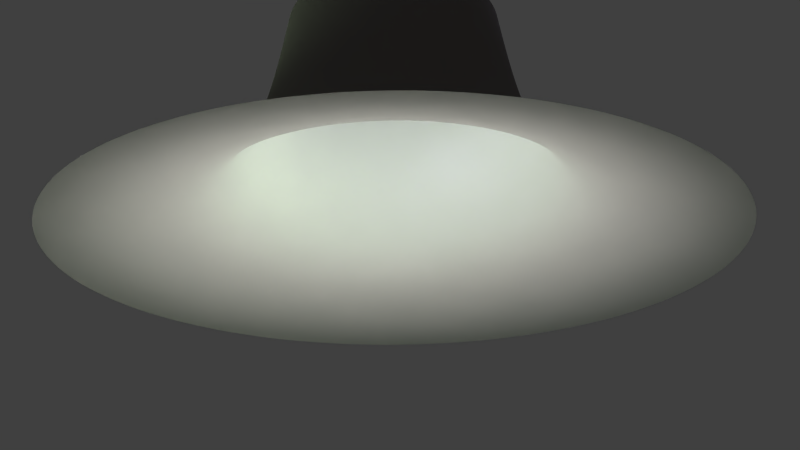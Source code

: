 # Source: vortex.blend  (saved by Blender 2.61.0; exported with 4.5.12 LTS)
import bpy
from mathutils import Matrix  # noqa: F401  (used for matrix-valued properties, if any)

bpy.ops.wm.read_factory_settings(use_empty=True)
scene = bpy.context.scene
scene.name = 'Scene'

# ---- collections
col_collection_1 = bpy.data.collections.new('Collection 1'); scene.collection.children.link(col_collection_1)

# ---- materials (node trees are filled in below, after node groups)
mat_material_001 = bpy.data.materials.new('Material.001')
mat_material_001.alpha_threshold = 0.0
mat_material_001.use_transparent_shadow = False
mat_material_001.diffuse_color = (0.9699, 0.9699, 0.9699, 1.0)
mat_material_001.roughness = 0.5
mat_material_001.specular_intensity = 0.0
mat_material_001.line_color = (0.0, 0.0, 0.0, 0.03333)
mat_material = bpy.data.materials.new('Material')
mat_material.alpha_threshold = 0.0
mat_material.use_transparent_shadow = False
mat_material.diffuse_color = (0.199, 0.1833, 0.1728, 1.0)
mat_material.specular_color = (0.225, 0.3424, 0.2158)
mat_material.roughness = 0.5
mat_material.specular_intensity = 0.1742
mat_material.line_color = (0.0, 0.0, 0.0, 1.0)

# ---- material node trees

# ---- world
world_world = bpy.data.worlds.new('World'); scene.world = world_world
world_world.color = (0.05088, 0.05088, 0.05088)
world_world.use_sun_shadow = False
world_world.sun_shadow_jitter_overblur = 0.0
world_world.cycles.sampling_method = 'MANUAL'
world_world.cycles.sample_map_resolution = 256

# ---- cameras
cam_camera = bpy.data.cameras.new('Camera')
cam_camera.clip_end = 100.0
cam_camera.lens = 35.0
cam_camera.sensor_width = 32.0
cam_camera.sensor_height = 18.0
cam_camera.ortho_scale = 7.314
cam_camera.dof.focus_distance = 0.0
cam_camera.dof.aperture_fstop = 128.0

# ---- lights
light_spot = bpy.data.lights.new('Spot', 'SPOT')
light_spot.transmission_factor = 0.0
light_spot.cutoff_distance = 3.64
light_spot.energy = 796.0
light_spot.shadow_buffer_clip_start = 1.38
light_spot.shadow_soft_size = 1.0
light_spot.shadow_maximum_resolution = 0.006
light_spot.use_absolute_resolution = True
light_spot.spot_blend = 0.6
light_spot.spot_size = 0.7229
light_spot.cycles.use_multiple_importance_sampling = False
light_lamp_001 = bpy.data.lights.new('Lamp.001', 'POINT')
light_lamp_001.color = (0.2889, 0.3003, 0.448)
light_lamp_001.transmission_factor = 0.0
light_lamp_001.cutoff_distance = 30.0
light_lamp_001.use_shadow = False
light_lamp_001.energy = 153.0
light_lamp_001.shadow_buffer_clip_start = 1.001
light_lamp_001.shadow_soft_size = 1.0
light_lamp_001.shadow_maximum_resolution = 0.006
light_lamp_001.use_absolute_resolution = True
light_lamp_001.cycles.use_multiple_importance_sampling = False
light_lamp = bpy.data.lights.new('Lamp', 'POINT')
light_lamp.color = (0.3232, 0.448, 0.2912)
light_lamp.transmission_factor = 0.0
light_lamp.cutoff_distance = 30.0
light_lamp.use_shadow = False
light_lamp.energy = 230.0
light_lamp.shadow_buffer_clip_start = 1.001
light_lamp.shadow_soft_size = 1.0
light_lamp.shadow_maximum_resolution = 0.006
light_lamp.use_absolute_resolution = True
light_lamp.cycles.use_multiple_importance_sampling = False

# ---- meshes
me_sphere = bpy.data.meshes.new('Sphere')
me_sphere.from_pydata([(0.07456, 0.01483, -0.3822), (0.1463, 0.02909, -0.36), (0.2123, 0.04224, -0.324), (0.2702, 0.05376, -0.2755), (0.3178, 0.06321, -0.2165), (0.3531, 0.07024, -0.1491), (0.3748, 0.07456, -0.07602), (0.3822, 0.07602, 4.66e-09), (0.3748, 0.07456, 0.07602), (0.3531, 0.07024, 0.1491), (0.3178, 0.06321, 0.2165), (0.2702, 0.05376, 0.2755), (0.2123, 0.04224, 0.324), (0.1463, 0.02909, 0.36), (0.07456, 0.01483, 0.3822), (0.07024, 0.02909, 0.3822), (0.1378, 0.05707, 0.36), (0.2, 0.08285, 0.324), (0.2546, 0.1054, 0.2755), (0.2993, 0.124, 0.2165), (0.3326, 0.1378, 0.1491), (0.3531, 0.1463, 0.07602), (0.36, 0.1491, 4.66e-09), (0.3531, 0.1463, -0.07602), (0.3326, 0.1378, -0.1491), (0.2993, 0.124, -0.2165), (0.2546, 0.1054, -0.2755), (0.2, 0.08285, -0.324), (0.1378, 0.05707, -0.36), (0.07024, 0.02909, -0.3822), (0.06321, 0.04224, -0.3822), (0.124, 0.08285, -0.36), (0.18, 0.1203, -0.324), (0.2291, 0.1531, -0.2755), (0.2694, 0.18, -0.2165), (0.2993, 0.2, -0.1491), (0.3178, 0.2123, -0.07602), (0.324, 0.2165, 4.66e-09), (0.3178, 0.2123, 0.07602), (0.2993, 0.2, 0.1491), (0.2694, 0.18, 0.2165), (0.2291, 0.1531, 0.2755), (0.18, 0.1203, 0.324), (0.124, 0.08285, 0.36), (0.06321, 0.04224, 0.3822), (0.05376, 0.05376, 0.3822), (0.1054, 0.1054, 0.36), (0.1531, 0.1531, 0.324), (0.1948, 0.1948, 0.2755), (0.2291, 0.2291, 0.2165), (0.2546, 0.2546, 0.1491), (0.2702, 0.2702, 0.07602), (0.2755, 0.2755, 4.66e-09), (0.2702, 0.2702, -0.07602), (0.2546, 0.2546, -0.1491), (0.2291, 0.2291, -0.2165), (0.1948, 0.1948, -0.2755), (0.1531, 0.1531, -0.324), (0.1054, 0.1054, -0.36), (0.05376, 0.05376, -0.3822), (0.04224, 0.06321, -0.3822), (0.08285, 0.124, -0.36), (0.1203, 0.18, -0.324), (0.1531, 0.2291, -0.2755), (0.18, 0.2694, -0.2165), (0.2, 0.2993, -0.1491), (0.2123, 0.3178, -0.07602), (0.2165, 0.324, 4.66e-09), (0.2123, 0.3178, 0.07602), (0.2, 0.2993, 0.1491), (0.18, 0.2694, 0.2165), (0.1531, 0.2291, 0.2755), (0.1203, 0.18, 0.324), (0.08285, 0.124, 0.36), (0.04224, 0.06321, 0.3822), (0.02909, 0.07024, 0.3822), (0.05707, 0.1378, 0.36), (0.08285, 0.2, 0.324), (0.1054, 0.2546, 0.2755), (0.124, 0.2993, 0.2165), (0.1378, 0.3326, 0.1491), (0.1463, 0.3531, 0.07602), (0.1491, 0.36, 4.66e-09), (0.1463, 0.3531, -0.07602), (0.1378, 0.3326, -0.1491), (0.124, 0.2993, -0.2165), (0.1054, 0.2546, -0.2755), (0.08285, 0.2, -0.324), (0.05707, 0.1378, -0.36), (0.02909, 0.07024, -0.3822), (-5.289e-08, -8.598e-08, -0.3897), (0.01483, 0.07456, -0.3822), (0.02909, 0.1463, -0.36), (0.04224, 0.2123, -0.324), (0.05376, 0.2702, -0.2755), (0.06321, 0.3178, -0.2165), (0.07024, 0.3531, -0.1491), (0.07456, 0.3748, -0.07602), (0.07602, 0.3822, 4.66e-09), (0.07456, 0.3748, 0.07602), (0.07024, 0.3531, 0.1491), (0.06321, 0.3178, 0.2165), (0.05376, 0.2702, 0.2755), (0.04224, 0.2123, 0.324), (0.02909, 0.1463, 0.36), (0.01483, 0.07456, 0.3822), (-8.657e-09, 0.07602, 0.3822), (-1.301e-08, 0.1491, 0.36), (-2.463e-08, 0.2165, 0.324), (1.505e-09, 0.2755, 0.2755), (-3.914e-08, 0.324, 0.2165), (1.312e-08, 0.36, 0.1491), (-3.914e-08, 0.3822, 0.07602), (-6.817e-08, 0.3897, 4.66e-09), (-3.914e-08, 0.3822, -0.07602), (-3.334e-08, 0.36, -0.1491), (-3.914e-08, 0.324, -0.2165), (1.505e-09, 0.2755, -0.2755), (-1.011e-08, 0.2165, -0.324), (-7.205e-09, 0.1491, -0.36), (-8.657e-09, 0.07602, -0.3822), (-0.01483, 0.07456, -0.3822), (-0.02909, 0.1463, -0.36), (-0.04224, 0.2123, -0.324), (-0.05376, 0.2702, -0.2755), (-0.06321, 0.3178, -0.2165), (-0.07024, 0.3531, -0.1491), (-0.07456, 0.3748, -0.07602), (-0.07602, 0.3822, 4.66e-09), (-0.07456, 0.3748, 0.07602), (-0.07024, 0.3531, 0.1491), (-0.06321, 0.3178, 0.2165), (-0.05376, 0.2702, 0.2755), (-0.04224, 0.2123, 0.324), (-0.02909, 0.1463, 0.36), (-0.01483, 0.07456, 0.3822), (-0.02909, 0.07024, 0.3822), (-0.05707, 0.1378, 0.36), (-0.08285, 0.2, 0.324), (-0.1054, 0.2546, 0.2755), (-0.124, 0.2993, 0.2165), (-0.1378, 0.3326, 0.1491), (-0.1463, 0.3531, 0.07602), (-0.1491, 0.36, 4.66e-09), (-0.1463, 0.3531, -0.07602), (-0.1378, 0.3326, -0.1491), (-0.124, 0.2993, -0.2165), (-0.1054, 0.2546, -0.2755), (-0.08285, 0.2, -0.324), (-0.05707, 0.1378, -0.36), (-0.02909, 0.07024, -0.3822), (-0.04224, 0.06321, -0.3822), (-0.08285, 0.124, -0.36), (-0.1203, 0.18, -0.324), (-0.1531, 0.2291, -0.2755), (-0.18, 0.2694, -0.2165), (-0.2, 0.2993, -0.1491), (-0.2123, 0.3178, -0.07602), (-0.2165, 0.324, 4.66e-09), (-0.2123, 0.3178, 0.07602), (-0.2, 0.2993, 0.1491), (-0.18, 0.2694, 0.2165), (-0.1531, 0.2291, 0.2755), (-0.1203, 0.18, 0.324), (-0.08285, 0.124, 0.36), (-0.04224, 0.06321, 0.3822), (-0.05376, 0.05376, 0.3822), (-0.1054, 0.1054, 0.36), (-0.1531, 0.1531, 0.324), (-0.1948, 0.1948, 0.2755), (-0.2291, 0.2291, 0.2165), (-0.2546, 0.2546, 0.1491), (-0.2702, 0.2702, 0.07602), (-0.2755, 0.2755, 4.66e-09), (-0.2702, 0.2702, -0.07602), (-0.2546, 0.2546, -0.1491), (-0.2291, 0.2291, -0.2165), (-0.1948, 0.1948, -0.2755), (-0.1531, 0.1531, -0.324), (-0.1054, 0.1054, -0.36), (-0.05376, 0.05376, -0.3822), (-0.06321, 0.04224, -0.3822), (-0.124, 0.08285, -0.36), (-0.18, 0.1203, -0.324), (-0.2291, 0.1531, -0.2755), (-0.2694, 0.18, -0.2165), (-0.2993, 0.2, -0.1491), (-0.3178, 0.2123, -0.07602), (-0.324, 0.2165, 4.66e-09), (-0.3178, 0.2123, 0.07602), (-0.2993, 0.2, 0.1491), (-0.2694, 0.18, 0.2165), (-0.2291, 0.1531, 0.2755), (-0.18, 0.1203, 0.324), (-0.124, 0.08285, 0.36), (-0.06321, 0.04224, 0.3822), (-0.07024, 0.02909, 0.3822), (-0.1378, 0.05707, 0.36), (-0.2, 0.08285, 0.324), (-0.2546, 0.1054, 0.2755), (-0.2993, 0.124, 0.2165), (-0.3326, 0.1378, 0.1491), (-0.3531, 0.1463, 0.07602), (-0.36, 0.1491, 4.66e-09), (-0.3531, 0.1463, -0.07602), (-0.3326, 0.1378, -0.1491), (-0.2993, 0.124, -0.2165), (-0.2546, 0.1054, -0.2755), (-0.2, 0.08285, -0.324), (-0.1378, 0.05707, -0.36), (-0.07024, 0.02909, -0.3822), (-0.07456, 0.01483, -0.3822), (-0.1463, 0.02909, -0.36), (-0.2123, 0.04224, -0.324), (-0.2702, 0.05376, -0.2755), (-0.3178, 0.06321, -0.2165), (-0.3531, 0.07024, -0.1491), (-0.3748, 0.07456, -0.07602), (-0.3822, 0.07602, 4.66e-09), (-0.3748, 0.07456, 0.07602), (-0.3531, 0.07024, 0.1491), (-0.3178, 0.06321, 0.2165), (-0.2702, 0.05376, 0.2755), (-0.2123, 0.04224, 0.324), (-0.1463, 0.02909, 0.36), (-0.07456, 0.01483, 0.3822), (-0.07602, 2.843e-08, 0.3822), (-0.1491, 1.101e-08, 0.36), (-0.2165, -6.412e-09, 0.324), (-0.2755, 2.552e-08, 0.2755), (-0.324, -9.315e-09, 0.2165), (-0.36, 4.294e-08, 0.1491), (-0.3822, -2.093e-08, 0.07602), (-0.3897, -9.641e-08, 4.66e-09), (-0.3822, -2.093e-08, -0.07602), (-0.36, 1.391e-08, -0.1491), (-0.324, -9.315e-09, -0.2165), (-0.2755, 2.552e-08, -0.2755), (-0.2165, 1.101e-08, -0.324), (-0.1491, 2.843e-08, -0.36), (-0.07602, 2.262e-08, -0.3822), (-0.07456, -0.01483, -0.3822), (-0.1463, -0.02909, -0.36), (-0.2123, -0.04224, -0.324), (-0.2702, -0.05376, -0.2755), (-0.3178, -0.06321, -0.2165), (-0.3531, -0.07024, -0.1491), (-0.3748, -0.07456, -0.07602), (-0.3822, -0.07602, 4.66e-09), (-0.3748, -0.07456, 0.07602), (-0.3531, -0.07024, 0.1491), (-0.3178, -0.06321, 0.2165), (-0.2702, -0.05376, 0.2755), (-0.2123, -0.04224, 0.324), (-0.1463, -0.02909, 0.36), (-0.07456, -0.01483, 0.3822), (-0.07024, -0.02909, 0.3822), (-0.1378, -0.05707, 0.36), (-0.2, -0.08285, 0.324), (-0.2546, -0.1054, 0.2755), (-0.2993, -0.124, 0.2165), (-0.3326, -0.1378, 0.1491), (-0.3531, -0.1463, 0.07602), (-0.36, -0.1491, 4.66e-09), (-0.3531, -0.1463, -0.07602), (-0.3326, -0.1378, -0.1491), (-0.2993, -0.124, -0.2165), (-0.2546, -0.1054, -0.2755), (-0.2, -0.08285, -0.324), (-0.1378, -0.05707, -0.36), (-0.07024, -0.02909, -0.3822), (-0.06321, -0.04224, -0.3822), (-0.124, -0.08285, -0.36), (-0.18, -0.1203, -0.324), (-0.2291, -0.1531, -0.2755), (-0.2694, -0.18, -0.2165), (-0.2993, -0.2, -0.1491), (-0.3178, -0.2123, -0.07602), (-0.324, -0.2165, 4.66e-09), (-0.3178, -0.2123, 0.07602), (-0.2993, -0.2, 0.1491), (-0.2694, -0.18, 0.2165), (-0.2291, -0.1531, 0.2755), (-0.18, -0.1203, 0.324), (-0.124, -0.08285, 0.36), (-0.06321, -0.04224, 0.3822), (-0.05376, -0.05376, 0.3822), (-0.1054, -0.1054, 0.36), (-0.1531, -0.1531, 0.324), (-0.1948, -0.1948, 0.2755), (-0.2291, -0.2291, 0.2165), (-0.2546, -0.2546, 0.1491), (-0.2702, -0.2702, 0.07602), (-0.2755, -0.2755, 4.66e-09), (-0.2702, -0.2702, -0.07602), (-0.2546, -0.2546, -0.1491), (-0.2291, -0.2291, -0.2165), (-0.1948, -0.1948, -0.2755), (-0.1531, -0.1531, -0.324), (-0.1054, -0.1054, -0.36), (-0.05376, -0.05376, -0.3822), (-0.04224, -0.06321, -0.3822), (-0.08285, -0.124, -0.36), (-0.1203, -0.18, -0.324), (-0.1531, -0.2291, -0.2755), (-0.18, -0.2694, -0.2165), (-0.2, -0.2993, -0.1491), (-0.2123, -0.3178, -0.07602), (-0.2165, -0.324, 4.66e-09), (-0.2123, -0.3178, 0.07602), (-0.2, -0.2993, 0.1491), (-0.18, -0.2694, 0.2165), (-0.1531, -0.2291, 0.2755), (-0.1203, -0.18, 0.324), (-0.08285, -0.124, 0.36), (-0.04224, -0.06321, 0.3822), (-4.302e-09, 3.133e-08, 0.3897), (-0.02909, -0.07024, 0.3822), (-0.05707, -0.1378, 0.36), (-0.08285, -0.2, 0.324), (-0.1054, -0.2546, 0.2755), (-0.124, -0.2993, 0.2165), (-0.1378, -0.3326, 0.1491), (-0.1463, -0.3531, 0.07602), (-0.1491, -0.36, 4.66e-09), (-0.1463, -0.3531, -0.07602), (-0.1378, -0.3326, -0.1491), (-0.124, -0.2993, -0.2165), (-0.1054, -0.2546, -0.2755), (-0.08285, -0.2, -0.324), (-0.05707, -0.1378, -0.36), (-0.02909, -0.07023, -0.3822), (-0.01483, -0.07456, -0.3822), (-0.02909, -0.1463, -0.36), (-0.04224, -0.2123, -0.324), (-0.05376, -0.2702, -0.2755), (-0.06321, -0.3178, -0.2165), (-0.07024, -0.3531, -0.1491), (-0.07456, -0.3748, -0.07602), (-0.07602, -0.3822, 4.66e-09), (-0.07456, -0.3748, 0.07602), (-0.07024, -0.3531, 0.1491), (-0.06321, -0.3178, 0.2165), (-0.05376, -0.2702, 0.2755), (-0.04224, -0.2123, 0.324), (-0.02909, -0.1463, 0.36), (-0.01483, -0.07456, 0.3822), (2.956e-09, -0.07602, 0.3822), (1.602e-08, -0.1491, 0.36), (5.376e-08, -0.2165, 0.324), (7.311e-09, -0.2755, 0.2755), (3.634e-08, -0.324, 0.2165), (1.505e-09, -0.36, 0.1491), (1.002e-07, -0.3822, 0.07602), (1.699e-07, -0.3897, 4.66e-09), (1.002e-07, -0.3822, -0.07602), (3.054e-08, -0.36, -0.1491), (3.634e-08, -0.324, -0.2165), (7.311e-09, -0.2755, -0.2755), (3.054e-08, -0.2165, -0.324), (4.408e-09, -0.1491, -0.36), (7.311e-09, -0.07602, -0.3822), (0.01483, -0.07456, -0.3822), (0.02909, -0.1463, -0.36), (0.04224, -0.2123, -0.324), (0.05376, -0.2702, -0.2755), (0.06321, -0.3178, -0.2165), (0.07024, -0.3531, -0.1491), (0.07456, -0.3748, -0.07602), (0.07602, -0.3822, 4.66e-09), (0.07456, -0.3748, 0.07602), (0.07024, -0.3531, 0.1491), (0.06321, -0.3178, 0.2165), (0.05376, -0.2702, 0.2755), (0.04224, -0.2123, 0.324), (0.02909, -0.1463, 0.36), (0.01483, -0.07456, 0.3822), (0.02909, -0.07024, 0.3822), (0.05707, -0.1378, 0.36), (0.08285, -0.2, 0.324), (0.1054, -0.2546, 0.2755), (0.124, -0.2993, 0.2165), (0.1378, -0.3326, 0.1491), (0.1463, -0.3531, 0.07602), (0.1491, -0.36, 4.66e-09), (0.1463, -0.3531, -0.07602), (0.1378, -0.3326, -0.1491), (0.124, -0.2993, -0.2165), (0.1054, -0.2546, -0.2755), (0.08285, -0.2, -0.324), (0.05707, -0.1378, -0.36), (0.02909, -0.07023, -0.3822), (0.04224, -0.06321, -0.3822), (0.08285, -0.124, -0.36), (0.1203, -0.18, -0.324), (0.1531, -0.2291, -0.2755), (0.18, -0.2694, -0.2165), (0.2, -0.2993, -0.1491), (0.2123, -0.3178, -0.07602), (0.2165, -0.324, 4.66e-09), (0.2123, -0.3178, 0.07602), (0.2, -0.2993, 0.1491), (0.18, -0.2694, 0.2165), (0.1531, -0.2291, 0.2755), (0.1203, -0.18, 0.324), (0.08285, -0.124, 0.36), (0.04224, -0.06321, 0.3822), (0.05376, -0.05376, 0.3822), (0.1054, -0.1054, 0.36), (0.1531, -0.1531, 0.324), (0.1948, -0.1948, 0.2755), (0.2291, -0.2291, 0.2165), (0.2546, -0.2546, 0.1491), (0.2702, -0.2702, 0.07602), (0.2755, -0.2755, 4.66e-09), (0.2702, -0.2702, -0.07602), (0.2546, -0.2546, -0.1491), (0.2291, -0.2291, -0.2165), (0.1948, -0.1948, -0.2755), (0.1531, -0.1531, -0.324), (0.1054, -0.1054, -0.36), (0.05376, -0.05376, -0.3822), (0.06321, -0.04224, -0.3822), (0.124, -0.08285, -0.36), (0.18, -0.1203, -0.324), (0.2291, -0.1531, -0.2755), (0.2694, -0.18, -0.2165), (0.2993, -0.2, -0.1491), (0.3178, -0.2123, -0.07602), (0.324, -0.2165, 4.66e-09), (0.3178, -0.2123, 0.07602), (0.2993, -0.2, 0.1491), (0.2694, -0.18, 0.2165), (0.2291, -0.1531, 0.2755), (0.18, -0.1203, 0.324), (0.124, -0.08285, 0.36), (0.06321, -0.04224, 0.3822), (0.07024, -0.02909, 0.3822), (0.1378, -0.05707, 0.36), (0.2, -0.08285, 0.324), (0.2546, -0.1054, 0.2755), (0.2993, -0.124, 0.2165), (0.3326, -0.1378, 0.1491), (0.3531, -0.1463, 0.07602), (0.36, -0.1491, 4.66e-09), (0.3531, -0.1463, -0.07602), (0.3326, -0.1378, -0.1491), (0.2993, -0.124, -0.2165), (0.2546, -0.1054, -0.2755), (0.2, -0.08285, -0.324), (0.1378, -0.05707, -0.36), (0.07024, -0.02909, -0.3822), (0.07456, -0.01483, -0.3822), (0.1463, -0.02909, -0.36), (0.2123, -0.04224, -0.324), (0.2702, -0.05376, -0.2755), (0.3178, -0.06321, -0.2165), (0.3531, -0.07024, -0.1491), (0.3748, -0.07456, -0.07602), (0.3822, -0.07602, 4.66e-09), (0.3748, -0.07456, 0.07602), (0.3531, -0.07024, 0.1491), (0.3178, -0.06321, 0.2165), (0.2702, -0.05376, 0.2755), (0.2123, -0.04224, 0.324), (0.1463, -0.02909, 0.36), (0.07456, -0.01483, 0.3822), (0.07602, 3.714e-08, 0.3822), (0.1491, 5.746e-08, 0.36), (0.2165, 1.155e-07, 0.324), (0.2755, 6.617e-08, 0.2755), (0.324, 8.359e-08, 0.2165), (0.36, 5.456e-08, 0.1491), (0.3822, 1.417e-07, 0.07602), (0.3897, 2.171e-07, 4.66e-09), (0.3822, 1.417e-07, -0.07602), (0.36, 1.01e-07, -0.1491), (0.324, 8.359e-08, -0.2165), (0.2755, 6.617e-08, -0.2755), (0.2165, 8.94e-08, -0.324), (0.1491, 5.165e-08, -0.36), (0.07602, 4.73e-08, -0.3822)], [], [(90, 0, 481), (0, 1, 480, 481), (479, 480, 1, 2), (478, 479, 2, 3), (477, 478, 3, 4), (476, 477, 4, 5), (475, 476, 5, 6), (474, 475, 6, 7), (473, 474, 7, 8), (472, 473, 8, 9), (471, 472, 9, 10), (470, 471, 10, 11), (469, 470, 11, 12), (468, 469, 12, 13), (467, 468, 13, 14), (316, 467, 14), (316, 14, 15), (14, 13, 16, 15), (13, 12, 17, 16), (12, 11, 18, 17), (11, 10, 19, 18), (10, 9, 20, 19), (9, 8, 21, 20), (8, 7, 22, 21), (7, 6, 23, 22), (6, 5, 24, 23), (5, 4, 25, 24), (4, 3, 26, 25), (3, 2, 27, 26), (2, 1, 28, 27), (1, 0, 29, 28), (0, 90, 29), (29, 90, 30), (28, 29, 30, 31), (27, 28, 31, 32), (26, 27, 32, 33), (25, 26, 33, 34), (24, 25, 34, 35), (23, 24, 35, 36), (22, 23, 36, 37), (21, 22, 37, 38), (20, 21, 38, 39), (19, 20, 39, 40), (18, 19, 40, 41), (17, 18, 41, 42), (16, 17, 42, 43), (15, 16, 43, 44), (316, 15, 44), (316, 44, 45), (44, 43, 46, 45), (43, 42, 47, 46), (42, 41, 48, 47), (41, 40, 49, 48), (40, 39, 50, 49), (39, 38, 51, 50), (38, 37, 52, 51), (37, 36, 53, 52), (36, 35, 54, 53), (35, 34, 55, 54), (34, 33, 56, 55), (33, 32, 57, 56), (32, 31, 58, 57), (31, 30, 59, 58), (30, 90, 59), (59, 90, 60), (58, 59, 60, 61), (57, 58, 61, 62), (56, 57, 62, 63), (55, 56, 63, 64), (54, 55, 64, 65), (53, 54, 65, 66), (52, 53, 66, 67), (51, 52, 67, 68), (50, 51, 68, 69), (49, 50, 69, 70), (48, 49, 70, 71), (47, 48, 71, 72), (46, 47, 72, 73), (45, 46, 73, 74), (316, 45, 74), (316, 74, 75), (74, 73, 76, 75), (73, 72, 77, 76), (72, 71, 78, 77), (71, 70, 79, 78), (70, 69, 80, 79), (69, 68, 81, 80), (68, 67, 82, 81), (67, 66, 83, 82), (66, 65, 84, 83), (65, 64, 85, 84), (64, 63, 86, 85), (63, 62, 87, 86), (62, 61, 88, 87), (61, 60, 89, 88), (60, 90, 89), (89, 90, 91), (88, 89, 91, 92), (87, 88, 92, 93), (86, 87, 93, 94), (85, 86, 94, 95), (84, 85, 95, 96), (83, 84, 96, 97), (82, 83, 97, 98), (81, 82, 98, 99), (80, 81, 99, 100), (79, 80, 100, 101), (78, 79, 101, 102), (77, 78, 102, 103), (76, 77, 103, 104), (75, 76, 104, 105), (316, 75, 105), (316, 105, 106), (105, 104, 107, 106), (104, 103, 108, 107), (103, 102, 109, 108), (102, 101, 110, 109), (101, 100, 111, 110), (100, 99, 112, 111), (99, 98, 113, 112), (98, 97, 114, 113), (97, 96, 115, 114), (96, 95, 116, 115), (95, 94, 117, 116), (94, 93, 118, 117), (93, 92, 119, 118), (92, 91, 120, 119), (91, 90, 120), (120, 90, 121), (119, 120, 121, 122), (118, 119, 122, 123), (117, 118, 123, 124), (116, 117, 124, 125), (115, 116, 125, 126), (114, 115, 126, 127), (113, 114, 127, 128), (112, 113, 128, 129), (111, 112, 129, 130), (110, 111, 130, 131), (109, 110, 131, 132), (108, 109, 132, 133), (107, 108, 133, 134), (106, 107, 134, 135), (316, 106, 135), (316, 135, 136), (135, 134, 137, 136), (134, 133, 138, 137), (133, 132, 139, 138), (132, 131, 140, 139), (131, 130, 141, 140), (130, 129, 142, 141), (129, 128, 143, 142), (128, 127, 144, 143), (127, 126, 145, 144), (126, 125, 146, 145), (125, 124, 147, 146), (124, 123, 148, 147), (123, 122, 149, 148), (122, 121, 150, 149), (121, 90, 150), (150, 90, 151), (149, 150, 151, 152), (148, 149, 152, 153), (147, 148, 153, 154), (146, 147, 154, 155), (145, 146, 155, 156), (144, 145, 156, 157), (143, 144, 157, 158), (142, 143, 158, 159), (141, 142, 159, 160), (140, 141, 160, 161), (139, 140, 161, 162), (138, 139, 162, 163), (137, 138, 163, 164), (136, 137, 164, 165), (316, 136, 165), (316, 165, 166), (165, 164, 167, 166), (164, 163, 168, 167), (163, 162, 169, 168), (162, 161, 170, 169), (161, 160, 171, 170), (160, 159, 172, 171), (159, 158, 173, 172), (158, 157, 174, 173), (157, 156, 175, 174), (156, 155, 176, 175), (155, 154, 177, 176), (154, 153, 178, 177), (153, 152, 179, 178), (152, 151, 180, 179), (151, 90, 180), (180, 90, 181), (179, 180, 181, 182), (178, 179, 182, 183), (177, 178, 183, 184), (176, 177, 184, 185), (175, 176, 185, 186), (174, 175, 186, 187), (173, 174, 187, 188), (172, 173, 188, 189), (171, 172, 189, 190), (170, 171, 190, 191), (169, 170, 191, 192), (168, 169, 192, 193), (167, 168, 193, 194), (166, 167, 194, 195), (316, 166, 195), (316, 195, 196), (195, 194, 197, 196), (194, 193, 198, 197), (193, 192, 199, 198), (192, 191, 200, 199), (191, 190, 201, 200), (190, 189, 202, 201), (189, 188, 203, 202), (188, 187, 204, 203), (187, 186, 205, 204), (186, 185, 206, 205), (185, 184, 207, 206), (184, 183, 208, 207), (183, 182, 209, 208), (182, 181, 210, 209), (181, 90, 210), (210, 90, 211), (209, 210, 211, 212), (208, 209, 212, 213), (207, 208, 213, 214), (206, 207, 214, 215), (205, 206, 215, 216), (204, 205, 216, 217), (203, 204, 217, 218), (202, 203, 218, 219), (201, 202, 219, 220), (200, 201, 220, 221), (199, 200, 221, 222), (198, 199, 222, 223), (197, 198, 223, 224), (196, 197, 224, 225), (316, 196, 225), (316, 225, 226), (225, 224, 227, 226), (224, 223, 228, 227), (223, 222, 229, 228), (222, 221, 230, 229), (221, 220, 231, 230), (220, 219, 232, 231), (219, 218, 233, 232), (218, 217, 234, 233), (217, 216, 235, 234), (216, 215, 236, 235), (215, 214, 237, 236), (214, 213, 238, 237), (213, 212, 239, 238), (212, 211, 240, 239), (211, 90, 240), (240, 90, 241), (239, 240, 241, 242), (238, 239, 242, 243), (237, 238, 243, 244), (236, 237, 244, 245), (235, 236, 245, 246), (234, 235, 246, 247), (233, 234, 247, 248), (232, 233, 248, 249), (231, 232, 249, 250), (230, 231, 250, 251), (229, 230, 251, 252), (228, 229, 252, 253), (227, 228, 253, 254), (226, 227, 254, 255), (316, 226, 255), (316, 255, 256), (255, 254, 257, 256), (254, 253, 258, 257), (253, 252, 259, 258), (252, 251, 260, 259), (251, 250, 261, 260), (250, 249, 262, 261), (249, 248, 263, 262), (248, 247, 264, 263), (247, 246, 265, 264), (246, 245, 266, 265), (245, 244, 267, 266), (244, 243, 268, 267), (243, 242, 269, 268), (242, 241, 270, 269), (241, 90, 270), (270, 90, 271), (269, 270, 271, 272), (268, 269, 272, 273), (267, 268, 273, 274), (266, 267, 274, 275), (265, 266, 275, 276), (264, 265, 276, 277), (263, 264, 277, 278), (262, 263, 278, 279), (261, 262, 279, 280), (260, 261, 280, 281), (259, 260, 281, 282), (258, 259, 282, 283), (257, 258, 283, 284), (256, 257, 284, 285), (316, 256, 285), (316, 285, 286), (285, 284, 287, 286), (284, 283, 288, 287), (283, 282, 289, 288), (282, 281, 290, 289), (281, 280, 291, 290), (280, 279, 292, 291), (279, 278, 293, 292), (278, 277, 294, 293), (277, 276, 295, 294), (276, 275, 296, 295), (275, 274, 297, 296), (274, 273, 298, 297), (273, 272, 299, 298), (272, 271, 300, 299), (271, 90, 300), (300, 90, 301), (299, 300, 301, 302), (298, 299, 302, 303), (297, 298, 303, 304), (296, 297, 304, 305), (295, 296, 305, 306), (294, 295, 306, 307), (293, 294, 307, 308), (292, 293, 308, 309), (291, 292, 309, 310), (290, 291, 310, 311), (289, 290, 311, 312), (288, 289, 312, 313), (287, 288, 313, 314), (286, 287, 314, 315), (316, 286, 315), (316, 315, 317), (315, 314, 318, 317), (314, 313, 319, 318), (313, 312, 320, 319), (312, 311, 321, 320), (311, 310, 322, 321), (310, 309, 323, 322), (309, 308, 324, 323), (308, 307, 325, 324), (307, 306, 326, 325), (306, 305, 327, 326), (305, 304, 328, 327), (304, 303, 329, 328), (303, 302, 330, 329), (302, 301, 331, 330), (301, 90, 331), (331, 90, 332), (330, 331, 332, 333), (329, 330, 333, 334), (328, 329, 334, 335), (327, 328, 335, 336), (326, 327, 336, 337), (325, 326, 337, 338), (324, 325, 338, 339), (323, 324, 339, 340), (322, 323, 340, 341), (321, 322, 341, 342), (320, 321, 342, 343), (319, 320, 343, 344), (318, 319, 344, 345), (317, 318, 345, 346), (316, 317, 346), (316, 346, 347), (346, 345, 348, 347), (345, 344, 349, 348), (344, 343, 350, 349), (343, 342, 351, 350), (342, 341, 352, 351), (341, 340, 353, 352), (340, 339, 354, 353), (339, 338, 355, 354), (338, 337, 356, 355), (337, 336, 357, 356), (336, 335, 358, 357), (335, 334, 359, 358), (334, 333, 360, 359), (333, 332, 361, 360), (332, 90, 361), (361, 90, 362), (360, 361, 362, 363), (359, 360, 363, 364), (358, 359, 364, 365), (357, 358, 365, 366), (356, 357, 366, 367), (355, 356, 367, 368), (354, 355, 368, 369), (353, 354, 369, 370), (352, 353, 370, 371), (351, 352, 371, 372), (350, 351, 372, 373), (349, 350, 373, 374), (348, 349, 374, 375), (347, 348, 375, 376), (316, 347, 376), (316, 376, 377), (376, 375, 378, 377), (375, 374, 379, 378), (374, 373, 380, 379), (373, 372, 381, 380), (372, 371, 382, 381), (371, 370, 383, 382), (370, 369, 384, 383), (369, 368, 385, 384), (368, 367, 386, 385), (367, 366, 387, 386), (366, 365, 388, 387), (365, 364, 389, 388), (364, 363, 390, 389), (363, 362, 391, 390), (362, 90, 391), (391, 90, 392), (390, 391, 392, 393), (389, 390, 393, 394), (388, 389, 394, 395), (387, 388, 395, 396), (386, 387, 396, 397), (385, 386, 397, 398), (384, 385, 398, 399), (383, 384, 399, 400), (382, 383, 400, 401), (381, 382, 401, 402), (380, 381, 402, 403), (379, 380, 403, 404), (378, 379, 404, 405), (377, 378, 405, 406), (316, 377, 406), (316, 406, 407), (406, 405, 408, 407), (405, 404, 409, 408), (404, 403, 410, 409), (403, 402, 411, 410), (402, 401, 412, 411), (401, 400, 413, 412), (400, 399, 414, 413), (399, 398, 415, 414), (398, 397, 416, 415), (397, 396, 417, 416), (396, 395, 418, 417), (395, 394, 419, 418), (394, 393, 420, 419), (393, 392, 421, 420), (392, 90, 421), (421, 90, 422), (420, 421, 422, 423), (419, 420, 423, 424), (418, 419, 424, 425), (417, 418, 425, 426), (416, 417, 426, 427), (415, 416, 427, 428), (414, 415, 428, 429), (413, 414, 429, 430), (412, 413, 430, 431), (411, 412, 431, 432), (410, 411, 432, 433), (409, 410, 433, 434), (408, 409, 434, 435), (407, 408, 435, 436), (316, 407, 436), (316, 436, 437), (436, 435, 438, 437), (435, 434, 439, 438), (434, 433, 440, 439), (433, 432, 441, 440), (432, 431, 442, 441), (431, 430, 443, 442), (430, 429, 444, 443), (429, 428, 445, 444), (428, 427, 446, 445), (427, 426, 447, 446), (426, 425, 448, 447), (425, 424, 449, 448), (424, 423, 450, 449), (423, 422, 451, 450), (422, 90, 451), (451, 90, 452), (450, 451, 452, 453), (449, 450, 453, 454), (448, 449, 454, 455), (447, 448, 455, 456), (446, 447, 456, 457), (445, 446, 457, 458), (444, 445, 458, 459), (443, 444, 459, 460), (442, 443, 460, 461), (441, 442, 461, 462), (440, 441, 462, 463), (439, 440, 463, 464), (438, 439, 464, 465), (437, 438, 465, 466), (316, 437, 466), (316, 466, 467), (466, 465, 468, 467), (465, 464, 469, 468), (464, 463, 470, 469), (463, 462, 471, 470), (462, 461, 472, 471), (461, 460, 473, 472), (460, 459, 474, 473), (459, 458, 475, 474), (458, 457, 476, 475), (457, 456, 477, 476), (456, 455, 478, 477), (455, 454, 479, 478), (454, 453, 480, 479), (453, 452, 481, 480), (452, 90, 481)])
me_sphere.materials.append(mat_material_001)
me_sphere.use_remesh_preserve_volume = False
me_sphere.use_remesh_preserve_attributes = False
me_sphere.use_mirror_vertex_groups = False
me_sphere.update()
me_circle = bpy.data.meshes.new('Circle')
me_circle.from_pydata([(0.0, 1.0, 0.0), (0.1951, 0.9808, 0.0), (0.3827, 0.9239, 0.0), (0.5556, 0.8315, 0.0), (0.7071, 0.7071, 0.0), (0.8315, 0.5556, 0.0), (0.9239, 0.3827, 0.0), (0.9808, 0.1951, 0.0), (1.0, 7.55e-08, 0.0), (0.9808, -0.1951, 0.0), (0.9239, -0.3827, 0.0), (0.8315, -0.5556, 0.0), (0.7071, -0.7071, 0.0), (0.5556, -0.8315, 0.0), (0.3827, -0.9239, 0.0), (0.1951, -0.9808, 0.0), (-3.258e-07, -1.0, 0.0), (-0.1951, -0.9808, 0.0), (-0.3827, -0.9239, 0.0), (-0.5556, -0.8315, 0.0), (-0.7071, -0.7071, 0.0), (-0.8315, -0.5556, 0.0), (-0.9239, -0.3827, 0.0), (-0.9808, -0.1951, 0.0), (-1.0, 9.656e-07, 0.0), (-0.9808, 0.1951, 0.0), (-0.9239, 0.3827, 0.0), (-0.8315, 0.5556, 0.0), (-0.7071, 0.7071, 0.0), (-0.5556, 0.8315, 0.0), (-0.3827, 0.9239, 0.0), (-0.1951, 0.9808, 0.0), (-0.1702, 0.8558, 0.03949), (-0.3339, 0.8062, 0.03949), (-0.4848, 0.7255, 0.03949), (-0.617, 0.617, 0.03949), (-0.7255, 0.4848, 0.03949), (-0.8062, 0.3339, 0.03949), (-0.8558, 0.1702, 0.03949), (-0.8726, 8.806e-07, 0.03949), (-0.8558, -0.1702, 0.03949), (-0.8062, -0.3339, 0.03949), (-0.7255, -0.4848, 0.03949), (-0.617, -0.617, 0.03949), (-0.4848, -0.7255, 0.03949), (-0.3339, -0.8062, 0.03949), (-0.1702, -0.8558, 0.03949), (-2.631e-07, -0.8726, 0.03949), (0.1702, -0.8558, 0.03949), (0.3339, -0.8062, 0.03949), (0.4848, -0.7255, 0.03949), (0.617, -0.617, 0.03949), (0.7255, -0.4848, 0.03949), (0.8062, -0.3339, 0.03949), (0.8558, -0.1702, 0.03949), (0.8726, 1.038e-07, 0.03949), (0.8558, 0.1702, 0.03949), (0.8062, 0.3339, 0.03949), (0.7255, 0.4848, 0.03949), (0.617, 0.617, 0.03949), (0.4848, 0.7255, 0.03949), (0.3339, 0.8062, 0.03949), (0.1702, 0.8558, 0.03949), (2.124e-08, 0.8726, 0.03949), (2.681e-08, 0.7428, 0.08923), (0.1449, 0.7285, 0.08923), (0.2842, 0.6862, 0.08923), (0.4127, 0.6176, 0.08923), (0.5252, 0.5252, 0.08923), (0.6176, 0.4127, 0.08923), (0.6862, 0.2842, 0.08923), (0.7285, 0.1449, 0.08923), (0.7428, 1.322e-07, 0.08923), (0.7285, -0.1449, 0.08923), (0.6862, -0.2842, 0.08923), (0.6176, -0.4127, 0.08923), (0.5252, -0.5252, 0.08923), (0.4127, -0.6176, 0.08923), (0.2842, -0.6862, 0.08923), (0.1449, -0.7285, 0.08923), (-2.152e-07, -0.7428, 0.08923), (-0.1449, -0.7285, 0.08923), (-0.2842, -0.6862, 0.08923), (-0.4127, -0.6176, 0.08923), (-0.5252, -0.5252, 0.08923), (-0.6176, -0.4126, 0.08923), (-0.6862, -0.2842, 0.08923), (-0.7285, -0.1449, 0.08923), (-0.7428, 7.933e-07, 0.08923), (-0.7285, 0.1449, 0.08923), (-0.6862, 0.2842, 0.08923), (-0.6176, 0.4127, 0.08923), (-0.5252, 0.5252, 0.08923), (-0.4126, 0.6176, 0.08923), (-0.2842, 0.6862, 0.08923), (-0.1449, 0.7285, 0.08923), (-0.1261, 0.6338, 0.1252), (-0.2473, 0.5971, 0.1252), (-0.359, 0.5373, 0.1252), (-0.457, 0.457, 0.1252), (-0.5373, 0.359, 0.1252), (-0.5971, 0.2473, 0.1252), (-0.6338, 0.1261, 0.1252), (-0.6463, 7.287e-07, 0.1252), (-0.6338, -0.1261, 0.1252), (-0.5971, -0.2473, 0.1252), (-0.5373, -0.359, 0.1252), (-0.457, -0.457, 0.1252), (-0.359, -0.5373, 0.1252), (-0.2473, -0.5971, 0.1252), (-0.1261, -0.6338, 0.1252), (-1.743e-07, -0.6463, 0.1252), (0.1261, -0.6338, 0.1252), (0.2473, -0.5971, 0.1252), (0.359, -0.5373, 0.1252), (0.457, -0.457, 0.1252), (0.5373, -0.359, 0.1252), (0.5971, -0.2473, 0.1252), (0.6338, -0.1261, 0.1252), (0.6463, 1.535e-07, 0.1252), (0.6338, 0.1261, 0.1252), (0.5971, 0.2473, 0.1252), (0.5373, 0.359, 0.1252), (0.457, 0.457, 0.1252), (0.359, 0.5373, 0.1252), (0.2473, 0.5971, 0.1252), (0.1261, 0.6338, 0.1252), (3.626e-08, 0.6463, 0.1252), (4.042e-08, 0.5751, 0.1638), (0.1122, 0.564, 0.1638), (0.2201, 0.5313, 0.1638), (0.3195, 0.4782, 0.1638), (0.4066, 0.4066, 0.1638), (0.4782, 0.3195, 0.1638), (0.5313, 0.2201, 0.1638), (0.564, 0.1122, 0.1638), (0.5751, 1.71e-07, 0.1638), (0.564, -0.1122, 0.1638), (0.5313, -0.2201, 0.1638), (0.4782, -0.3195, 0.1638), (0.4066, -0.4066, 0.1638), (0.3195, -0.4782, 0.1638), (0.2201, -0.5313, 0.1638), (0.1122, -0.564, 0.1638), (-1.47e-07, -0.5751, 0.1638), (-0.1122, -0.564, 0.1638), (-0.2201, -0.5313, 0.1638), (-0.3195, -0.4782, 0.1638), (-0.4066, -0.4066, 0.1638), (-0.4782, -0.3195, 0.1638), (-0.5313, -0.2201, 0.1638), (-0.564, -0.1122, 0.1638), (-0.5751, 6.829e-07, 0.1638), (-0.564, 0.1122, 0.1638), (-0.5313, 0.2201, 0.1638), (-0.4782, 0.3195, 0.1638), (-0.4066, 0.4066, 0.1638), (-0.3195, 0.4782, 0.1638), (-0.2201, 0.5313, 0.1638), (-0.1122, 0.564, 0.1638), (-0.1002, 0.5037, 0.2163), (-0.1965, 0.4745, 0.2163), (-0.2853, 0.427, 0.2163), (-0.3631, 0.3631, 0.2163), (-0.427, 0.2853, 0.2163), (-0.4745, 0.1965, 0.2163), (-0.5037, 0.1002, 0.2163), (-0.5136, 6.445e-07, 0.2163), (-0.5037, -0.1002, 0.2163), (-0.4745, -0.1965, 0.2163), (-0.427, -0.2853, 0.2163), (-0.3631, -0.3631, 0.2163), (-0.2853, -0.427, 0.2163), (-0.1965, -0.4745, 0.2163), (-0.1002, -0.5037, 0.2163), (-1.21e-07, -0.5136, 0.2163), (0.1002, -0.5037, 0.2163), (0.1965, -0.4745, 0.2163), (0.2853, -0.427, 0.2163), (0.3631, -0.3631, 0.2163), (0.427, -0.2853, 0.2163), (0.4745, -0.1965, 0.2163), (0.5037, -0.1002, 0.2163), (0.5136, 1.874e-07, 0.2163), (0.5037, 0.1002, 0.2163), (0.4745, 0.1965, 0.2163), (0.427, 0.2853, 0.2163), (0.3631, 0.3631, 0.2163), (0.2853, 0.427, 0.2163), (0.1965, 0.4745, 0.2163), (0.1002, 0.5037, 0.2163), (4.637e-08, 0.5136, 0.2163), (4.917e-08, 0.4703, 0.2937), (0.09175, 0.4613, 0.2937), (0.18, 0.4345, 0.2937), (0.2613, 0.3911, 0.2937), (0.3326, 0.3326, 0.2937), (0.3911, 0.2613, 0.2937), (0.4345, 0.18, 0.2937), (0.4613, 0.09175, 0.2937), (0.4703, 1.992e-07, 0.2937), (0.4613, -0.09175, 0.2937), (0.4345, -0.18, 0.2937), (0.3911, -0.2613, 0.2937), (0.3326, -0.3326, 0.2937), (0.2613, -0.3911, 0.2937), (0.18, -0.4345, 0.2937), (0.09175, -0.4613, 0.2937), (-1.041e-07, -0.4703, 0.2937), (-0.09175, -0.4613, 0.2937), (-0.18, -0.4345, 0.2937), (-0.2613, -0.3911, 0.2937), (-0.3326, -0.3326, 0.2937), (-0.3911, -0.2613, 0.2937), (-0.4345, -0.18, 0.2937), (-0.4613, -0.09175, 0.2937), (-0.4703, 6.179e-07, 0.2937), (-0.4613, 0.09175, 0.2937), (-0.4345, 0.18, 0.2937), (-0.3911, 0.2613, 0.2937), (-0.3326, 0.3326, 0.2937), (-0.2613, 0.3911, 0.2937), (-0.18, 0.4345, 0.2937), (-0.09175, 0.4613, 0.2937), (-0.08406, 0.4226, 0.3904), (-0.1649, 0.3981, 0.3904), (-0.2394, 0.3582, 0.3904), (-0.3047, 0.3047, 0.3904), (-0.3582, 0.2394, 0.3904), (-0.3981, 0.1649, 0.3904), (-0.4226, 0.08406, 0.3904), (-0.4309, 5.918e-07, 0.3904), (-0.4226, -0.08406, 0.3904), (-0.3981, -0.1649, 0.3904), (-0.3582, -0.2394, 0.3904), (-0.3047, -0.3047, 0.3904), (-0.2394, -0.3582, 0.3904), (-0.1649, -0.3981, 0.3904), (-0.08406, -0.4226, 0.3904), (-8.602e-08, -0.4309, 0.3904), (0.08406, -0.4226, 0.3904), (0.1649, -0.3981, 0.3904), (0.2394, -0.3582, 0.3904), (0.3047, -0.3047, 0.3904), (0.3582, -0.2394, 0.3904), (0.3981, -0.1649, 0.3904), (0.4226, -0.08406, 0.3904), (0.4309, 2.082e-07, 0.3904), (0.4226, 0.08406, 0.3904), (0.3981, 0.1649, 0.3904), (0.3582, 0.2394, 0.3904), (0.3047, 0.3047, 0.3904), (0.2394, 0.3582, 0.3904), (0.1649, 0.3981, 0.3904), (0.08406, 0.4226, 0.3904), (5.437e-08, 0.4309, 0.3904), (5.712e-08, 0.3978, 0.5037), (0.0776, 0.3901, 0.5037), (0.1522, 0.3675, 0.5037), (0.221, 0.3307, 0.5037), (0.2813, 0.2813, 0.5037), (0.3307, 0.221, 0.5037), (0.3675, 0.1522, 0.5037), (0.3901, 0.0776, 0.5037), (0.3978, 2.164e-07, 0.5037), (0.3901, -0.0776, 0.5037), (0.3675, -0.1522, 0.5037), (0.3307, -0.221, 0.5037), (0.2813, -0.2813, 0.5037), (0.221, -0.3307, 0.5037), (0.1522, -0.3675, 0.5037), (0.0776, -0.3901, 0.5037), (-7.249e-08, -0.3978, 0.5037), (-0.0776, -0.3901, 0.5037), (-0.1522, -0.3675, 0.5037), (-0.221, -0.3307, 0.5037), (-0.2813, -0.2813, 0.5037), (-0.3307, -0.221, 0.5037), (-0.3675, -0.1522, 0.5037), (-0.3901, -0.0776, 0.5037), (-0.3978, 5.704e-07, 0.5037), (-0.3901, 0.0776, 0.5037), (-0.3675, 0.1522, 0.5037), (-0.3307, 0.221, 0.5037), (-0.2813, 0.2813, 0.5037), (-0.221, 0.3307, 0.5037), (-0.1522, 0.3675, 0.5037), (-0.0776, 0.3901, 0.5037), (-0.0724, 0.364, 0.6308), (-0.142, 0.3429, 0.6308), (-0.2062, 0.3086, 0.6308), (-0.2624, 0.2624, 0.6308), (-0.3086, 0.2062, 0.6308), (-0.3429, 0.142, 0.6308), (-0.364, 0.07241, 0.6308), (-0.3711, 5.522e-07, 0.6308), (-0.364, -0.0724, 0.6308), (-0.3429, -0.142, 0.6308), (-0.3086, -0.2062, 0.6308), (-0.2624, -0.2624, 0.6308), (-0.2062, -0.3086, 0.6308), (-0.142, -0.3429, 0.6308), (-0.0724, -0.364, 0.6308), (-6.117e-08, -0.3711, 0.6308), (0.0724, -0.364, 0.6308), (0.142, -0.3429, 0.6308), (0.2062, -0.3086, 0.6308), (0.2624, -0.2624, 0.6308), (0.3086, -0.2062, 0.6308), (0.3429, -0.142, 0.6308), (0.364, -0.0724, 0.6308), (0.3711, 2.219e-07, 0.6308), (0.364, 0.0724, 0.6308), (0.3429, 0.142, 0.6308), (0.3086, 0.2062, 0.6308), (0.2624, 0.2624, 0.6308), (0.2062, 0.3086, 0.6308), (0.142, 0.3429, 0.6308), (0.0724, 0.364, 0.6308), (5.976e-08, 0.3711, 0.6308), (6.239e-08, 0.3429, 0.8049), (0.0669, 0.3363, 0.8049), (0.1312, 0.3168, 0.8049), (0.1905, 0.2851, 0.8049), (0.2425, 0.2425, 0.8049), (0.2851, 0.1905, 0.8049), (0.3168, 0.1312, 0.8049), (0.3363, 0.0669, 0.8049), (0.3429, 2.288e-07, 0.8049), (0.3363, -0.0669, 0.8049), (0.3168, -0.1312, 0.8049), (0.2851, -0.1905, 0.8049), (0.2425, -0.2425, 0.8049), (0.1905, -0.2851, 0.8049), (0.1312, -0.3168, 0.8049), (0.0669, -0.3363, 0.8049), (-4.934e-08, -0.3429, 0.8049), (-0.0669, -0.3363, 0.8049), (-0.1312, -0.3168, 0.8049), (-0.1905, -0.2851, 0.8049), (-0.2425, -0.2425, 0.8049), (-0.2851, -0.1905, 0.8049), (-0.3168, -0.1312, 0.8049), (-0.3363, -0.0669, 0.8049), (-0.3429, 5.341e-07, 0.8049), (-0.3363, 0.0669, 0.8049), (-0.3168, 0.1312, 0.8049), (-0.2851, 0.1905, 0.8049), (-0.2425, 0.2425, 0.8049), (-0.1905, 0.2851, 0.8049), (-0.1312, 0.3168, 0.8049), (-0.0669, 0.3363, 0.8049)], [], [(31, 0, 63, 32), (31, 32, 33, 30), (30, 33, 34, 29), (29, 34, 35, 28), (27, 28, 35, 36), (26, 27, 36, 37), (25, 26, 37, 38), (24, 25, 38, 39), (23, 24, 39, 40), (22, 23, 40, 41), (21, 22, 41, 42), (20, 21, 42, 43), (19, 20, 43, 44), (18, 19, 44, 45), (17, 18, 45, 46), (16, 17, 46, 47), (15, 16, 47, 48), (14, 15, 48, 49), (13, 14, 49, 50), (12, 13, 50, 51), (11, 12, 51, 52), (10, 11, 52, 53), (9, 10, 53, 54), (8, 9, 54, 55), (7, 8, 55, 56), (6, 7, 56, 57), (5, 6, 57, 58), (4, 5, 58, 59), (4, 59, 60, 3), (2, 3, 60, 61), (2, 61, 62, 1), (63, 0, 1, 62), (62, 65, 64, 63), (61, 66, 65, 62), (61, 60, 67, 66), (59, 68, 67, 60), (59, 58, 69, 68), (58, 57, 70, 69), (57, 56, 71, 70), (56, 55, 72, 71), (55, 54, 73, 72), (54, 53, 74, 73), (53, 52, 75, 74), (52, 51, 76, 75), (51, 50, 77, 76), (50, 49, 78, 77), (49, 48, 79, 78), (48, 47, 80, 79), (47, 46, 81, 80), (46, 45, 82, 81), (45, 44, 83, 82), (44, 43, 84, 83), (43, 42, 85, 84), (42, 41, 86, 85), (41, 40, 87, 86), (40, 39, 88, 87), (39, 38, 89, 88), (38, 37, 90, 89), (37, 36, 91, 90), (36, 35, 92, 91), (34, 93, 92, 35), (33, 94, 93, 34), (32, 95, 94, 33), (32, 63, 64, 95), (95, 64, 127, 96), (95, 96, 97, 94), (94, 97, 98, 93), (93, 98, 99, 92), (91, 92, 99, 100), (90, 91, 100, 101), (89, 90, 101, 102), (88, 89, 102, 103), (87, 88, 103, 104), (86, 87, 104, 105), (85, 86, 105, 106), (84, 85, 106, 107), (83, 84, 107, 108), (82, 83, 108, 109), (81, 82, 109, 110), (80, 81, 110, 111), (79, 80, 111, 112), (78, 79, 112, 113), (77, 78, 113, 114), (76, 77, 114, 115), (75, 76, 115, 116), (74, 75, 116, 117), (73, 74, 117, 118), (72, 73, 118, 119), (71, 72, 119, 120), (70, 71, 120, 121), (69, 70, 121, 122), (68, 69, 122, 123), (68, 123, 124, 67), (66, 67, 124, 125), (66, 125, 126, 65), (65, 126, 127, 64), (126, 129, 128, 127), (125, 130, 129, 126), (125, 124, 131, 130), (123, 132, 131, 124), (123, 122, 133, 132), (122, 121, 134, 133), (121, 120, 135, 134), (120, 119, 136, 135), (119, 118, 137, 136), (118, 117, 138, 137), (117, 116, 139, 138), (116, 115, 140, 139), (115, 114, 141, 140), (114, 113, 142, 141), (113, 112, 143, 142), (112, 111, 144, 143), (111, 110, 145, 144), (110, 109, 146, 145), (109, 108, 147, 146), (108, 107, 148, 147), (107, 106, 149, 148), (106, 105, 150, 149), (105, 104, 151, 150), (104, 103, 152, 151), (103, 102, 153, 152), (102, 101, 154, 153), (101, 100, 155, 154), (100, 99, 156, 155), (98, 157, 156, 99), (97, 158, 157, 98), (96, 159, 158, 97), (96, 127, 128, 159), (159, 128, 191, 160), (159, 160, 161, 158), (158, 161, 162, 157), (157, 162, 163, 156), (155, 156, 163, 164), (154, 155, 164, 165), (153, 154, 165, 166), (152, 153, 166, 167), (151, 152, 167, 168), (150, 151, 168, 169), (149, 150, 169, 170), (148, 149, 170, 171), (147, 148, 171, 172), (146, 147, 172, 173), (145, 146, 173, 174), (144, 145, 174, 175), (143, 144, 175, 176), (142, 143, 176, 177), (141, 142, 177, 178), (140, 141, 178, 179), (139, 140, 179, 180), (138, 139, 180, 181), (137, 138, 181, 182), (136, 137, 182, 183), (135, 136, 183, 184), (134, 135, 184, 185), (133, 134, 185, 186), (132, 133, 186, 187), (132, 187, 188, 131), (130, 131, 188, 189), (130, 189, 190, 129), (129, 190, 191, 128), (190, 193, 192, 191), (189, 194, 193, 190), (189, 188, 195, 194), (187, 196, 195, 188), (187, 186, 197, 196), (186, 185, 198, 197), (185, 184, 199, 198), (184, 183, 200, 199), (183, 182, 201, 200), (182, 181, 202, 201), (181, 180, 203, 202), (180, 179, 204, 203), (179, 178, 205, 204), (178, 177, 206, 205), (177, 176, 207, 206), (176, 175, 208, 207), (175, 174, 209, 208), (174, 173, 210, 209), (173, 172, 211, 210), (172, 171, 212, 211), (171, 170, 213, 212), (170, 169, 214, 213), (169, 168, 215, 214), (168, 167, 216, 215), (167, 166, 217, 216), (166, 165, 218, 217), (165, 164, 219, 218), (164, 163, 220, 219), (162, 221, 220, 163), (161, 222, 221, 162), (160, 223, 222, 161), (160, 191, 192, 223), (223, 192, 255, 224), (223, 224, 225, 222), (222, 225, 226, 221), (221, 226, 227, 220), (219, 220, 227, 228), (218, 219, 228, 229), (217, 218, 229, 230), (216, 217, 230, 231), (215, 216, 231, 232), (214, 215, 232, 233), (213, 214, 233, 234), (212, 213, 234, 235), (211, 212, 235, 236), (210, 211, 236, 237), (209, 210, 237, 238), (208, 209, 238, 239), (207, 208, 239, 240), (206, 207, 240, 241), (205, 206, 241, 242), (204, 205, 242, 243), (203, 204, 243, 244), (202, 203, 244, 245), (201, 202, 245, 246), (200, 201, 246, 247), (199, 200, 247, 248), (198, 199, 248, 249), (197, 198, 249, 250), (196, 197, 250, 251), (196, 251, 252, 195), (194, 195, 252, 253), (194, 253, 254, 193), (193, 254, 255, 192), (254, 257, 256, 255), (253, 258, 257, 254), (253, 252, 259, 258), (251, 260, 259, 252), (251, 250, 261, 260), (250, 249, 262, 261), (249, 248, 263, 262), (248, 247, 264, 263), (247, 246, 265, 264), (246, 245, 266, 265), (245, 244, 267, 266), (244, 243, 268, 267), (243, 242, 269, 268), (242, 241, 270, 269), (241, 240, 271, 270), (240, 239, 272, 271), (239, 238, 273, 272), (238, 237, 274, 273), (237, 236, 275, 274), (236, 235, 276, 275), (235, 234, 277, 276), (234, 233, 278, 277), (233, 232, 279, 278), (232, 231, 280, 279), (231, 230, 281, 280), (230, 229, 282, 281), (229, 228, 283, 282), (228, 227, 284, 283), (226, 285, 284, 227), (225, 286, 285, 226), (224, 287, 286, 225), (224, 255, 256, 287), (287, 256, 319, 288), (287, 288, 289, 286), (286, 289, 290, 285), (285, 290, 291, 284), (283, 284, 291, 292), (282, 283, 292, 293), (281, 282, 293, 294), (280, 281, 294, 295), (279, 280, 295, 296), (278, 279, 296, 297), (277, 278, 297, 298), (276, 277, 298, 299), (275, 276, 299, 300), (274, 275, 300, 301), (273, 274, 301, 302), (272, 273, 302, 303), (271, 272, 303, 304), (270, 271, 304, 305), (269, 270, 305, 306), (268, 269, 306, 307), (267, 268, 307, 308), (266, 267, 308, 309), (265, 266, 309, 310), (264, 265, 310, 311), (263, 264, 311, 312), (262, 263, 312, 313), (261, 262, 313, 314), (260, 261, 314, 315), (260, 315, 316, 259), (258, 259, 316, 317), (258, 317, 318, 257), (257, 318, 319, 256), (318, 321, 320, 319), (317, 322, 321, 318), (317, 316, 323, 322), (315, 324, 323, 316), (315, 314, 325, 324), (314, 313, 326, 325), (313, 312, 327, 326), (312, 311, 328, 327), (311, 310, 329, 328), (310, 309, 330, 329), (309, 308, 331, 330), (308, 307, 332, 331), (307, 306, 333, 332), (306, 305, 334, 333), (305, 304, 335, 334), (304, 303, 336, 335), (303, 302, 337, 336), (302, 301, 338, 337), (301, 300, 339, 338), (300, 299, 340, 339), (299, 298, 341, 340), (298, 297, 342, 341), (297, 296, 343, 342), (296, 295, 344, 343), (295, 294, 345, 344), (294, 293, 346, 345), (293, 292, 347, 346), (292, 291, 348, 347), (290, 349, 348, 291), (289, 350, 349, 290), (288, 351, 350, 289), (288, 319, 320, 351)])
me_circle.polygons.foreach_set('use_smooth', [True] * 320)
_uv = me_circle.uv_layers.new(name='UVMap')
_uv.uv.foreach_set('vector', [0.8533, 0.01466, 0.9145, 0.01372, 0.8612, 0.05737, 0.8077, 0.0582, 0.8533, 0.01466, 0.8077, 0.0582, 0.7421, 0.05878, 0.778, 0.01533, 0.778, 0.01533, 0.7421, 0.05878, 0.6668, 0.05911, 0.6917, 0.0157, 0.6917, 0.0157, 0.6668, 0.05911, 0.5847, 0.05915, 0.5976, 0.01575, 0.4994, 0.01548, 0.5976, 0.01575, 0.5847, 0.05915, 0.4989, 0.05892, 0.4007, 0.01491, 0.4994, 0.01548, 0.4989, 0.05892, 0.4129, 0.05841, 0.3055, 0.01404, 0.4007, 0.01491, 0.4129, 0.05841, 0.3297, 0.05766, 0.2173, 0.01293, 0.3055, 0.01404, 0.3297, 0.05766, 0.2528, 0.05669, 0.1396, 0.0116, 0.2173, 0.01293, 0.2528, 0.05669, 0.185, 0.05553, 0.07529, 0.01012, 0.1396, 0.0116, 0.185, 0.05553, 0.1289, 0.05424, 0.02692, 0.008534, 0.07529, 0.01012, 0.1289, 0.05424, 0.08667, 0.05285, -0.003689, 0.006906, 0.02692, 0.008534, 0.08667, 0.05285, 0.05997, 0.05143, -0.01535, 0.0053, -0.003689, 0.006906, 0.05997, 0.05143, 0.04979, 0.05003, -0.007612, 0.003776, -0.01535, 0.0053, 0.04979, 0.05003, 0.05654, 0.0487, 0.01922, 0.002395, -0.007612, 0.003776, 0.05654, 0.0487, 0.07996, 0.0475, 0.06412, 0.001208, 0.01922, 0.002395, 0.07996, 0.0475, 0.1191, 0.04646, 0.1254, 0.0002619, 0.06412, 0.001208, 0.1191, 0.04646, 0.1726, 0.04563, 0.2006, -0.0004078, 0.1254, 0.0002619, 0.1726, 0.04563, 0.2382, 0.04505, 0.2869, -0.0007749, 0.2006, -0.0004078, 0.2382, 0.04505, 0.3135, 0.04473, 0.381, -0.0008258, 0.2869, -0.0007749, 0.3135, 0.04473, 0.3956, 0.04468, 0.4793, -0.0005579, 0.381, -0.0008258, 0.3956, 0.04468, 0.4814, 0.04492, 0.5779, 1.8e-05, 0.4793, -0.0005579, 0.4814, 0.04492, 0.5675, 0.04542, 0.6731, 0.0008804, 0.5779, 1.8e-05, 0.5675, 0.04542, 0.6506, 0.04617, 0.7613, 0.001995, 0.6731, 0.0008804, 0.6506, 0.04617, 0.7275, 0.04715, 0.839, 0.00332, 0.7613, 0.001995, 0.7275, 0.04715, 0.7953, 0.0483, 0.9033, 0.004805, 0.839, 0.00332, 0.7953, 0.0483, 0.8514, 0.0496, 0.9517, 0.006391, 0.9033, 0.004805, 0.8514, 0.0496, 0.8936, 0.05098, 0.9823, 0.008019, 0.9517, 0.006391, 0.8936, 0.05098, 0.9203, 0.0524, 0.9823, 0.008019, 0.9203, 0.0524, 0.9305, 0.0538, 0.994, 0.009625, 0.9862, 0.01115, 0.994, 0.009625, 0.9305, 0.0538, 0.9238, 0.05513, 0.9862, 0.01115, 0.9238, 0.05513, 0.9004, 0.05634, 0.9594, 0.01253, 0.8612, 0.05737, 0.9145, 0.01372, 0.9594, 0.01253, 0.9004, 0.05634, 0.9004, 0.05634, 0.8404, 0.1117, 0.807, 0.1126, 0.8612, 0.05737, 0.9238, 0.05513, 0.8603, 0.1106, 0.8404, 0.1117, 0.9004, 0.05634, 0.9238, 0.05513, 0.9305, 0.0538, 0.8661, 0.1095, 0.8603, 0.1106, 0.9203, 0.0524, 0.8574, 0.1083, 0.8661, 0.1095, 0.9305, 0.0538, 0.9203, 0.0524, 0.8936, 0.05098, 0.8347, 0.1071, 0.8574, 0.1083, 0.8936, 0.05098, 0.8514, 0.0496, 0.7987, 0.1059, 0.8347, 0.1071, 0.8514, 0.0496, 0.7953, 0.0483, 0.751, 0.1048, 0.7987, 0.1059, 0.7953, 0.0483, 0.7275, 0.04715, 0.6933, 0.1038, 0.751, 0.1048, 0.7275, 0.04715, 0.6506, 0.04617, 0.6278, 0.103, 0.6933, 0.1038, 0.6506, 0.04617, 0.5675, 0.04542, 0.557, 0.1024, 0.6278, 0.103, 0.5675, 0.04542, 0.4814, 0.04492, 0.4838, 0.102, 0.557, 0.1024, 0.4814, 0.04492, 0.3956, 0.04468, 0.4108, 0.1018, 0.4838, 0.102, 0.3956, 0.04468, 0.3135, 0.04473, 0.3409, 0.1018, 0.4108, 0.1018, 0.3135, 0.04473, 0.2382, 0.04505, 0.2768, 0.1021, 0.3409, 0.1018, 0.2382, 0.04505, 0.1726, 0.04563, 0.2209, 0.1026, 0.2768, 0.1021, 0.1726, 0.04563, 0.1191, 0.04646, 0.1754, 0.1033, 0.2209, 0.1026, 0.1191, 0.04646, 0.07996, 0.0475, 0.1421, 0.1041, 0.1754, 0.1033, 0.07996, 0.0475, 0.05654, 0.0487, 0.1221, 0.1052, 0.1421, 0.1041, 0.05654, 0.0487, 0.04979, 0.05003, 0.1164, 0.1063, 0.1221, 0.1052, 0.04979, 0.05003, 0.05997, 0.05143, 0.125, 0.1075, 0.1164, 0.1063, 0.05997, 0.05143, 0.08667, 0.05285, 0.1478, 0.1087, 0.125, 0.1075, 0.08667, 0.05285, 0.1289, 0.05424, 0.1837, 0.1099, 0.1478, 0.1087, 0.1289, 0.05424, 0.185, 0.05553, 0.2315, 0.111, 0.1837, 0.1099, 0.185, 0.05553, 0.2528, 0.05669, 0.2892, 0.112, 0.2315, 0.111, 0.2528, 0.05669, 0.3297, 0.05766, 0.3547, 0.1128, 0.2892, 0.112, 0.3297, 0.05766, 0.4129, 0.05841, 0.4254, 0.1134, 0.3547, 0.1128, 0.4129, 0.05841, 0.4989, 0.05892, 0.4987, 0.1139, 0.4254, 0.1134, 0.4989, 0.05892, 0.5847, 0.05915, 0.5717, 0.1141, 0.4987, 0.1139, 0.6668, 0.05911, 0.6416, 0.114, 0.5717, 0.1141, 0.5847, 0.05915, 0.7421, 0.05878, 0.7057, 0.1138, 0.6416, 0.114, 0.6668, 0.05911, 0.8077, 0.0582, 0.7616, 0.1133, 0.7057, 0.1138, 0.7421, 0.05878, 0.8077, 0.0582, 0.8612, 0.05737, 0.807, 0.1126, 0.7616, 0.1133, 0.7616, 0.1133, 0.807, 0.1126, 0.7668, 0.1524, 0.7272, 0.153, 0.7616, 0.1133, 0.7272, 0.153, 0.6786, 0.1534, 0.7057, 0.1138, 0.7057, 0.1138, 0.6786, 0.1534, 0.6228, 0.1537, 0.6416, 0.114, 0.6416, 0.114, 0.6228, 0.1537, 0.562, 0.1537, 0.5717, 0.1141, 0.4987, 0.1139, 0.5717, 0.1141, 0.562, 0.1537, 0.4985, 0.1535, 0.4254, 0.1134, 0.4987, 0.1139, 0.4985, 0.1535, 0.4347, 0.1532, 0.3547, 0.1128, 0.4254, 0.1134, 0.4347, 0.1532, 0.3732, 0.1526, 0.2892, 0.112, 0.3547, 0.1128, 0.3732, 0.1526, 0.3162, 0.1519, 0.2315, 0.111, 0.2892, 0.112, 0.3162, 0.1519, 0.266, 0.151, 0.1837, 0.1099, 0.2315, 0.111, 0.266, 0.151, 0.2244, 0.1501, 0.1478, 0.1087, 0.1837, 0.1099, 0.2244, 0.1501, 0.1932, 0.149, 0.125, 0.1075, 0.1478, 0.1087, 0.1932, 0.149, 0.1734, 0.148, 0.1164, 0.1063, 0.125, 0.1075, 0.1734, 0.148, 0.1659, 0.1469, 0.1221, 0.1052, 0.1164, 0.1063, 0.1659, 0.1469, 0.1709, 0.146, 0.1421, 0.1041, 0.1221, 0.1052, 0.1709, 0.146, 0.1882, 0.1451, 0.1754, 0.1033, 0.1421, 0.1041, 0.1882, 0.1451, 0.2172, 0.1443, 0.2209, 0.1026, 0.1754, 0.1033, 0.2172, 0.1443, 0.2568, 0.1437, 0.2768, 0.1021, 0.2209, 0.1026, 0.2568, 0.1437, 0.3054, 0.1433, 0.3409, 0.1018, 0.2768, 0.1021, 0.3054, 0.1433, 0.3612, 0.143, 0.4108, 0.1018, 0.3409, 0.1018, 0.3612, 0.143, 0.422, 0.143, 0.4838, 0.102, 0.4108, 0.1018, 0.422, 0.143, 0.4855, 0.1432, 0.557, 0.1024, 0.4838, 0.102, 0.4855, 0.1432, 0.5492, 0.1435, 0.6278, 0.103, 0.557, 0.1024, 0.5492, 0.1435, 0.6108, 0.1441, 0.6933, 0.1038, 0.6278, 0.103, 0.6108, 0.1441, 0.6678, 0.1448, 0.751, 0.1048, 0.6933, 0.1038, 0.6678, 0.1448, 0.718, 0.1457, 0.7987, 0.1059, 0.751, 0.1048, 0.718, 0.1457, 0.7596, 0.1466, 0.8347, 0.1071, 0.7987, 0.1059, 0.7596, 0.1466, 0.7908, 0.1477, 0.8574, 0.1083, 0.8347, 0.1071, 0.7908, 0.1477, 0.8106, 0.1487, 0.8574, 0.1083, 0.8106, 0.1487, 0.8181, 0.1497, 0.8661, 0.1095, 0.8603, 0.1106, 0.8661, 0.1095, 0.8181, 0.1497, 0.8131, 0.1507, 0.8603, 0.1106, 0.8131, 0.1507, 0.7958, 0.1516, 0.8404, 0.1117, 0.8404, 0.1117, 0.7958, 0.1516, 0.7668, 0.1524, 0.807, 0.1126, 0.7958, 0.1516, 0.7632, 0.1948, 0.7373, 0.1955, 0.7668, 0.1524, 0.8131, 0.1507, 0.7786, 0.194, 0.7632, 0.1948, 0.7958, 0.1516, 0.8131, 0.1507, 0.8181, 0.1497, 0.783, 0.1931, 0.7786, 0.194, 0.8106, 0.1487, 0.7763, 0.1922, 0.783, 0.1931, 0.8181, 0.1497, 0.8106, 0.1487, 0.7908, 0.1477, 0.7587, 0.1913, 0.7763, 0.1922, 0.7908, 0.1477, 0.7596, 0.1466, 0.7309, 0.1904, 0.7587, 0.1913, 0.7596, 0.1466, 0.718, 0.1457, 0.694, 0.1895, 0.7309, 0.1904, 0.718, 0.1457, 0.6678, 0.1448, 0.6493, 0.1888, 0.694, 0.1895, 0.6678, 0.1448, 0.6108, 0.1441, 0.5985, 0.1881, 0.6493, 0.1888, 0.6108, 0.1441, 0.5492, 0.1435, 0.5438, 0.1876, 0.5985, 0.1881, 0.5492, 0.1435, 0.4855, 0.1432, 0.487, 0.1873, 0.5438, 0.1876, 0.4855, 0.1432, 0.422, 0.143, 0.4305, 0.1871, 0.487, 0.1873, 0.422, 0.143, 0.3612, 0.143, 0.3764, 0.1872, 0.4305, 0.1871, 0.3612, 0.143, 0.3054, 0.1433, 0.3268, 0.1874, 0.3764, 0.1872, 0.3054, 0.1433, 0.2568, 0.1437, 0.2835, 0.1878, 0.3268, 0.1874, 0.2568, 0.1437, 0.2172, 0.1443, 0.2483, 0.1883, 0.2835, 0.1878, 0.2172, 0.1443, 0.1882, 0.1451, 0.2225, 0.189, 0.2483, 0.1883, 0.1882, 0.1451, 0.1709, 0.146, 0.2071, 0.1898, 0.2225, 0.189, 0.1709, 0.146, 0.1659, 0.1469, 0.2026, 0.1907, 0.2071, 0.1898, 0.1659, 0.1469, 0.1734, 0.148, 0.2093, 0.1916, 0.2026, 0.1907, 0.1734, 0.148, 0.1932, 0.149, 0.2269, 0.1925, 0.2093, 0.1916, 0.1932, 0.149, 0.2244, 0.1501, 0.2547, 0.1934, 0.2269, 0.1925, 0.2244, 0.1501, 0.266, 0.151, 0.2917, 0.1943, 0.2547, 0.1934, 0.266, 0.151, 0.3162, 0.1519, 0.3364, 0.195, 0.2917, 0.1943, 0.3162, 0.1519, 0.3732, 0.1526, 0.3871, 0.1957, 0.3364, 0.195, 0.3732, 0.1526, 0.4347, 0.1532, 0.4419, 0.1962, 0.3871, 0.1957, 0.4347, 0.1532, 0.4985, 0.1535, 0.4986, 0.1965, 0.4419, 0.1962, 0.4985, 0.1535, 0.562, 0.1537, 0.5551, 0.1967, 0.4986, 0.1965, 0.6228, 0.1537, 0.6092, 0.1966, 0.5551, 0.1967, 0.562, 0.1537, 0.6786, 0.1534, 0.6589, 0.1964, 0.6092, 0.1966, 0.6228, 0.1537, 0.7272, 0.153, 0.7021, 0.196, 0.6589, 0.1964, 0.6786, 0.1534, 0.7272, 0.153, 0.7668, 0.1524, 0.7373, 0.1955, 0.7021, 0.196, 0.7021, 0.196, 0.7373, 0.1955, 0.7123, 0.2542, 0.6809, 0.2547, 0.7021, 0.196, 0.6809, 0.2547, 0.6422, 0.255, 0.6589, 0.1964, 0.6589, 0.1964, 0.6422, 0.255, 0.5979, 0.2552, 0.6092, 0.1966, 0.6092, 0.1966, 0.5979, 0.2552, 0.5496, 0.2553, 0.5551, 0.1967, 0.4986, 0.1965, 0.5551, 0.1967, 0.5496, 0.2553, 0.4991, 0.2551, 0.4419, 0.1962, 0.4986, 0.1965, 0.4991, 0.2551, 0.4485, 0.2548, 0.3871, 0.1957, 0.4419, 0.1962, 0.4485, 0.2548, 0.3995, 0.2544, 0.3364, 0.195, 0.3871, 0.1957, 0.3995, 0.2544, 0.3543, 0.2538, 0.2917, 0.1943, 0.3364, 0.195, 0.3543, 0.2538, 0.3143, 0.2531, 0.2547, 0.1934, 0.2917, 0.1943, 0.3143, 0.2531, 0.2813, 0.2524, 0.2269, 0.1925, 0.2547, 0.1934, 0.2813, 0.2524, 0.2565, 0.2515, 0.2093, 0.1916, 0.2269, 0.1925, 0.2565, 0.2515, 0.2408, 0.2507, 0.2026, 0.1907, 0.2093, 0.1916, 0.2408, 0.2507, 0.2348, 0.2499, 0.2071, 0.1898, 0.2026, 0.1907, 0.2348, 0.2499, 0.2387, 0.2491, 0.2225, 0.189, 0.2071, 0.1898, 0.2387, 0.2491, 0.2525, 0.2484, 0.2483, 0.1883, 0.2225, 0.189, 0.2525, 0.2484, 0.2756, 0.2478, 0.2835, 0.1878, 0.2483, 0.1883, 0.2756, 0.2478, 0.307, 0.2473, 0.3268, 0.1874, 0.2835, 0.1878, 0.307, 0.2473, 0.3457, 0.247, 0.3764, 0.1872, 0.3268, 0.1874, 0.3457, 0.247, 0.39, 0.2468, 0.4305, 0.1871, 0.3764, 0.1872, 0.39, 0.2468, 0.4383, 0.2467, 0.487, 0.1873, 0.4305, 0.1871, 0.4383, 0.2467, 0.4888, 0.2469, 0.5438, 0.1876, 0.487, 0.1873, 0.4888, 0.2469, 0.5394, 0.2472, 0.5985, 0.1881, 0.5438, 0.1876, 0.5394, 0.2472, 0.5884, 0.2476, 0.6493, 0.1888, 0.5985, 0.1881, 0.5884, 0.2476, 0.6336, 0.2482, 0.694, 0.1895, 0.6493, 0.1888, 0.6336, 0.2482, 0.6736, 0.2489, 0.7309, 0.1904, 0.694, 0.1895, 0.6736, 0.2489, 0.7066, 0.2496, 0.7587, 0.1913, 0.7309, 0.1904, 0.7066, 0.2496, 0.7314, 0.2504, 0.7763, 0.1922, 0.7587, 0.1913, 0.7314, 0.2504, 0.7471, 0.2513, 0.7763, 0.1922, 0.7471, 0.2513, 0.7531, 0.2521, 0.783, 0.1931, 0.7786, 0.194, 0.783, 0.1931, 0.7531, 0.2521, 0.7492, 0.2529, 0.7786, 0.194, 0.7492, 0.2529, 0.7354, 0.2536, 0.7632, 0.1948, 0.7632, 0.1948, 0.7354, 0.2536, 0.7123, 0.2542, 0.7373, 0.1955, 0.7354, 0.2536, 0.7167, 0.3405, 0.6956, 0.341, 0.7123, 0.2542, 0.7492, 0.2529, 0.7293, 0.3398, 0.7167, 0.3405, 0.7354, 0.2536, 0.7492, 0.2529, 0.7531, 0.2521, 0.733, 0.3391, 0.7293, 0.3398, 0.7471, 0.2513, 0.7275, 0.3384, 0.733, 0.3391, 0.7531, 0.2521, 0.7471, 0.2513, 0.7314, 0.2504, 0.7131, 0.3376, 0.7275, 0.3384, 0.7314, 0.2504, 0.7066, 0.2496, 0.6903, 0.3368, 0.7131, 0.3376, 0.7066, 0.2496, 0.6736, 0.2489, 0.6601, 0.3361, 0.6903, 0.3368, 0.6736, 0.2489, 0.6336, 0.2482, 0.6235, 0.3355, 0.6601, 0.3361, 0.6336, 0.2482, 0.5884, 0.2476, 0.5821, 0.335, 0.6235, 0.3355, 0.5884, 0.2476, 0.5394, 0.2472, 0.5373, 0.3346, 0.5821, 0.335, 0.5394, 0.2472, 0.4888, 0.2469, 0.4909, 0.3343, 0.5373, 0.3346, 0.4888, 0.2469, 0.4383, 0.2467, 0.4447, 0.3342, 0.4909, 0.3343, 0.4383, 0.2467, 0.39, 0.2468, 0.4004, 0.3342, 0.4447, 0.3342, 0.39, 0.2468, 0.3457, 0.247, 0.3598, 0.3344, 0.4004, 0.3342, 0.3457, 0.247, 0.307, 0.2473, 0.3244, 0.3347, 0.3598, 0.3344, 0.307, 0.2473, 0.2756, 0.2478, 0.2956, 0.3352, 0.3244, 0.3347, 0.2756, 0.2478, 0.2525, 0.2484, 0.2745, 0.3357, 0.2956, 0.3352, 0.2525, 0.2484, 0.2387, 0.2491, 0.2619, 0.3364, 0.2745, 0.3357, 0.2387, 0.2491, 0.2348, 0.2499, 0.2583, 0.3371, 0.2619, 0.3364, 0.2348, 0.2499, 0.2408, 0.2507, 0.2637, 0.3378, 0.2583, 0.3371, 0.2408, 0.2507, 0.2565, 0.2515, 0.2781, 0.3386, 0.2637, 0.3378, 0.2565, 0.2515, 0.2813, 0.2524, 0.3009, 0.3393, 0.2781, 0.3386, 0.2813, 0.2524, 0.3143, 0.2531, 0.3311, 0.34, 0.3009, 0.3393, 0.3143, 0.2531, 0.3543, 0.2538, 0.3677, 0.3407, 0.3311, 0.34, 0.3543, 0.2538, 0.3995, 0.2544, 0.4092, 0.3412, 0.3677, 0.3407, 0.3995, 0.2544, 0.4485, 0.2548, 0.4539, 0.3416, 0.4092, 0.3412, 0.4485, 0.2548, 0.4991, 0.2551, 0.5003, 0.3419, 0.4539, 0.3416, 0.4991, 0.2551, 0.5496, 0.2553, 0.5466, 0.342, 0.5003, 0.3419, 0.5979, 0.2552, 0.5908, 0.342, 0.5466, 0.342, 0.5496, 0.2553, 0.6422, 0.255, 0.6314, 0.3418, 0.5908, 0.342, 0.5979, 0.2552, 0.6809, 0.2547, 0.6668, 0.3415, 0.6314, 0.3418, 0.6422, 0.255, 0.6809, 0.2547, 0.7123, 0.2542, 0.6956, 0.341, 0.6668, 0.3415, 0.6668, 0.3415, 0.6956, 0.341, 0.6809, 0.4497, 0.6545, 0.4501, 0.6668, 0.3415, 0.6545, 0.4501, 0.6221, 0.4504, 0.6314, 0.3418, 0.6314, 0.3418, 0.6221, 0.4504, 0.5849, 0.4505, 0.5908, 0.342, 0.5908, 0.342, 0.5849, 0.4505, 0.5444, 0.4505, 0.5466, 0.342, 0.5003, 0.3419, 0.5466, 0.342, 0.5444, 0.4505, 0.502, 0.4504, 0.4539, 0.3416, 0.5003, 0.3419, 0.502, 0.4504, 0.4595, 0.4502, 0.4092, 0.3412, 0.4539, 0.3416, 0.4595, 0.4502, 0.4185, 0.4498, 0.3677, 0.3407, 0.4092, 0.3412, 0.4185, 0.4498, 0.3805, 0.4493, 0.3311, 0.34, 0.3677, 0.3407, 0.3805, 0.4493, 0.347, 0.4488, 0.3009, 0.3393, 0.3311, 0.34, 0.347, 0.4488, 0.3193, 0.4481, 0.2781, 0.3386, 0.3009, 0.3393, 0.3193, 0.4481, 0.2985, 0.4474, 0.2637, 0.3378, 0.2781, 0.3386, 0.2985, 0.4474, 0.2853, 0.4467, 0.2583, 0.3371, 0.2637, 0.3378, 0.2853, 0.4467, 0.2802, 0.446, 0.2619, 0.3364, 0.2583, 0.3371, 0.2802, 0.446, 0.2836, 0.4454, 0.2745, 0.3357, 0.2619, 0.3364, 0.2836, 0.4454, 0.2951, 0.4448, 0.2956, 0.3352, 0.2745, 0.3357, 0.2951, 0.4448, 0.3145, 0.4443, 0.3244, 0.3347, 0.2956, 0.3352, 0.3145, 0.4443, 0.3409, 0.4439, 0.3598, 0.3344, 0.3244, 0.3347, 0.3409, 0.4439, 0.3733, 0.4436, 0.4004, 0.3342, 0.3598, 0.3344, 0.3733, 0.4436, 0.4105, 0.4434, 0.4447, 0.3342, 0.4004, 0.3342, 0.4105, 0.4434, 0.451, 0.4434, 0.4909, 0.3343, 0.4447, 0.3342, 0.451, 0.4434, 0.4934, 0.4435, 0.5373, 0.3346, 0.4909, 0.3343, 0.4934, 0.4435, 0.5359, 0.4438, 0.5821, 0.335, 0.5373, 0.3346, 0.5359, 0.4438, 0.5769, 0.4441, 0.6235, 0.3355, 0.5821, 0.335, 0.5769, 0.4441, 0.6149, 0.4446, 0.6601, 0.3361, 0.6235, 0.3355, 0.6149, 0.4446, 0.6484, 0.4452, 0.6903, 0.3368, 0.6601, 0.3361, 0.6484, 0.4452, 0.6761, 0.4458, 0.7131, 0.3376, 0.6903, 0.3368, 0.6761, 0.4458, 0.6969, 0.4465, 0.7275, 0.3384, 0.7131, 0.3376, 0.6969, 0.4465, 0.7101, 0.4472, 0.7275, 0.3384, 0.7101, 0.4472, 0.7151, 0.4479, 0.733, 0.3391, 0.7293, 0.3398, 0.733, 0.3391, 0.7151, 0.4479, 0.7118, 0.4486, 0.7293, 0.3398, 0.7118, 0.4486, 0.7002, 0.4492, 0.7167, 0.3405, 0.7167, 0.3405, 0.7002, 0.4492, 0.6809, 0.4497, 0.6956, 0.341, 0.7002, 0.4492, 0.6871, 0.5765, 0.6692, 0.577, 0.6809, 0.4497, 0.7118, 0.4486, 0.6978, 0.576, 0.6871, 0.5765, 0.7002, 0.4492, 0.7118, 0.4486, 0.7151, 0.4479, 0.7009, 0.5754, 0.6978, 0.576, 0.7101, 0.4472, 0.6962, 0.5747, 0.7009, 0.5754, 0.7151, 0.4479, 0.7101, 0.4472, 0.6969, 0.4465, 0.684, 0.5741, 0.6962, 0.5747, 0.6969, 0.4465, 0.6761, 0.4458, 0.6648, 0.5734, 0.684, 0.5741, 0.6761, 0.4458, 0.6484, 0.4452, 0.6392, 0.5729, 0.6648, 0.5734, 0.6484, 0.4452, 0.6149, 0.4446, 0.6083, 0.5723, 0.6392, 0.5729, 0.6149, 0.4446, 0.5769, 0.4441, 0.5732, 0.5719, 0.6083, 0.5723, 0.5769, 0.4441, 0.5359, 0.4438, 0.5354, 0.5715, 0.5732, 0.5719, 0.5359, 0.4438, 0.4934, 0.4435, 0.4961, 0.5713, 0.5354, 0.5715, 0.4934, 0.4435, 0.451, 0.4434, 0.457, 0.5712, 0.4961, 0.5713, 0.451, 0.4434, 0.4105, 0.4434, 0.4196, 0.5712, 0.457, 0.5712, 0.4105, 0.4434, 0.3733, 0.4436, 0.3853, 0.5714, 0.4196, 0.5712, 0.3733, 0.4436, 0.3409, 0.4439, 0.3553, 0.5716, 0.3853, 0.5714, 0.3409, 0.4439, 0.3145, 0.4443, 0.331, 0.572, 0.3553, 0.5716, 0.3145, 0.4443, 0.2951, 0.4448, 0.3131, 0.5725, 0.331, 0.572, 0.2951, 0.4448, 0.2836, 0.4454, 0.3025, 0.573, 0.3131, 0.5725, 0.2836, 0.4454, 0.2802, 0.446, 0.2994, 0.5736, 0.3025, 0.573, 0.2802, 0.446, 0.2853, 0.4467, 0.304, 0.5743, 0.2994, 0.5736, 0.2853, 0.4467, 0.2985, 0.4474, 0.3162, 0.5749, 0.304, 0.5743, 0.2985, 0.4474, 0.3193, 0.4481, 0.3354, 0.5756, 0.3162, 0.5749, 0.3193, 0.4481, 0.347, 0.4488, 0.361, 0.5762, 0.3354, 0.5756, 0.347, 0.4488, 0.3805, 0.4493, 0.3919, 0.5767, 0.361, 0.5762, 0.3805, 0.4493, 0.4185, 0.4498, 0.427, 0.5771, 0.3919, 0.5767, 0.4185, 0.4498, 0.4595, 0.4502, 0.4649, 0.5775, 0.427, 0.5771, 0.4595, 0.4502, 0.502, 0.4504, 0.5041, 0.5777, 0.4649, 0.5775, 0.502, 0.4504, 0.5444, 0.4505, 0.5432, 0.5778, 0.5041, 0.5777, 0.5849, 0.4505, 0.5806, 0.5778, 0.5432, 0.5778, 0.5444, 0.4505, 0.6221, 0.4504, 0.615, 0.5776, 0.5806, 0.5778, 0.5849, 0.4505, 0.6545, 0.4501, 0.6449, 0.5774, 0.615, 0.5776, 0.6221, 0.4504, 0.6545, 0.4501, 0.6809, 0.4497, 0.6692, 0.577, 0.6449, 0.5774, 0.6449, 0.5774, 0.6692, 0.577, 0.6606, 0.7199, 0.6379, 0.7203, 0.6449, 0.5774, 0.6379, 0.7203, 0.61, 0.7205, 0.615, 0.5776, 0.615, 0.5776, 0.61, 0.7205, 0.578, 0.7206, 0.5806, 0.5778, 0.5806, 0.5778, 0.578, 0.7206, 0.543, 0.7207, 0.5432, 0.5778, 0.5041, 0.5777, 0.5432, 0.5778, 0.543, 0.7207, 0.5066, 0.7206, 0.4649, 0.5775, 0.5041, 0.5777, 0.5066, 0.7206, 0.47, 0.7204, 0.427, 0.5771, 0.4649, 0.5775, 0.47, 0.7204, 0.4346, 0.72, 0.3919, 0.5767, 0.427, 0.5771, 0.4346, 0.72, 0.4019, 0.7196, 0.361, 0.5762, 0.3919, 0.5767, 0.4019, 0.7196, 0.373, 0.7191, 0.3354, 0.5756, 0.361, 0.5762, 0.373, 0.7191, 0.3492, 0.7186, 0.3162, 0.5749, 0.3354, 0.5756, 0.3492, 0.7186, 0.3312, 0.718, 0.304, 0.5743, 0.3162, 0.5749, 0.3312, 0.718, 0.3199, 0.7174, 0.2994, 0.5736, 0.304, 0.5743, 0.3199, 0.7174, 0.3155, 0.7168, 0.3025, 0.573, 0.2994, 0.5736, 0.3155, 0.7168, 0.3184, 0.7162, 0.3131, 0.5725, 0.3025, 0.573, 0.3184, 0.7162, 0.3284, 0.7157, 0.331, 0.572, 0.3131, 0.5725, 0.3284, 0.7157, 0.345, 0.7153, 0.3553, 0.5716, 0.331, 0.572, 0.345, 0.7153, 0.3678, 0.7149, 0.3853, 0.5714, 0.3553, 0.5716, 0.3678, 0.7149, 0.3957, 0.7147, 0.4196, 0.5712, 0.3853, 0.5714, 0.3957, 0.7147, 0.4277, 0.7145, 0.457, 0.5712, 0.4196, 0.5712, 0.4277, 0.7145, 0.4626, 0.7145, 0.4961, 0.5713, 0.457, 0.5712, 0.4626, 0.7145, 0.4991, 0.7146, 0.5354, 0.5715, 0.4961, 0.5713, 0.4991, 0.7146, 0.5357, 0.7148, 0.5732, 0.5719, 0.5354, 0.5715, 0.5357, 0.7148, 0.5711, 0.7151, 0.6083, 0.5723, 0.5732, 0.5719, 0.5711, 0.7151, 0.6038, 0.7156, 0.6392, 0.5729, 0.6083, 0.5723, 0.6038, 0.7156, 0.6326, 0.7161, 0.6648, 0.5734, 0.6392, 0.5729, 0.6326, 0.7161, 0.6565, 0.7166, 0.684, 0.5741, 0.6648, 0.5734, 0.6565, 0.7166, 0.6745, 0.7172, 0.6962, 0.5747, 0.684, 0.5741, 0.6745, 0.7172, 0.6858, 0.7178, 0.6962, 0.5747, 0.6858, 0.7178, 0.6901, 0.7184, 0.7009, 0.5754, 0.6978, 0.576, 0.7009, 0.5754, 0.6901, 0.7184, 0.6873, 0.719, 0.6978, 0.576, 0.6873, 0.719, 0.6773, 0.7195, 0.6871, 0.5765, 0.6871, 0.5765, 0.6773, 0.7195, 0.6606, 0.7199, 0.6692, 0.577, 0.6773, 0.7195, 0.6678, 0.9153, 0.6524, 0.9157, 0.6606, 0.7199, 0.6873, 0.719, 0.677, 0.9148, 0.6678, 0.9153, 0.6773, 0.7195, 0.6873, 0.719, 0.6901, 0.7184, 0.6796, 0.9143, 0.677, 0.9148, 0.6858, 0.7178, 0.6756, 0.9138, 0.6796, 0.9143, 0.6901, 0.7184, 0.6858, 0.7178, 0.6745, 0.7172, 0.6651, 0.9132, 0.6756, 0.9138, 0.6745, 0.7172, 0.6565, 0.7166, 0.6485, 0.9127, 0.6651, 0.9132, 0.6565, 0.7166, 0.6326, 0.7161, 0.6265, 0.9121, 0.6485, 0.9127, 0.6326, 0.7161, 0.6038, 0.7156, 0.5999, 0.9117, 0.6265, 0.9121, 0.6038, 0.7156, 0.5711, 0.7151, 0.5696, 0.9113, 0.5999, 0.9117, 0.5711, 0.7151, 0.5357, 0.7148, 0.537, 0.911, 0.5696, 0.9113, 0.5357, 0.7148, 0.4991, 0.7146, 0.5031, 0.9108, 0.537, 0.911, 0.4991, 0.7146, 0.4626, 0.7145, 0.4694, 0.9107, 0.5031, 0.9108, 0.4626, 0.7145, 0.4277, 0.7145, 0.4372, 0.9107, 0.4694, 0.9107, 0.4277, 0.7145, 0.3957, 0.7147, 0.4076, 0.9109, 0.4372, 0.9107, 0.3957, 0.7147, 0.3678, 0.7149, 0.3818, 0.9111, 0.4076, 0.9109, 0.3678, 0.7149, 0.345, 0.7153, 0.3608, 0.9114, 0.3818, 0.9111, 0.345, 0.7153, 0.3284, 0.7157, 0.3454, 0.9118, 0.3608, 0.9114, 0.3284, 0.7157, 0.3184, 0.7162, 0.3362, 0.9123, 0.3454, 0.9118, 0.3184, 0.7162, 0.3155, 0.7168, 0.3335, 0.9128, 0.3362, 0.9123, 0.3155, 0.7168, 0.3199, 0.7174, 0.3375, 0.9134, 0.3335, 0.9128, 0.3199, 0.7174, 0.3312, 0.718, 0.348, 0.9139, 0.3375, 0.9134, 0.3312, 0.718, 0.3492, 0.7186, 0.3646, 0.9145, 0.348, 0.9139, 0.3492, 0.7186, 0.373, 0.7191, 0.3867, 0.915, 0.3646, 0.9145, 0.373, 0.7191, 0.4019, 0.7196, 0.4133, 0.9154, 0.3867, 0.915, 0.4019, 0.7196, 0.4346, 0.72, 0.4435, 0.9158, 0.4133, 0.9154, 0.4346, 0.72, 0.47, 0.7204, 0.4762, 0.9161, 0.4435, 0.9158, 0.47, 0.7204, 0.5066, 0.7206, 0.51, 0.9163, 0.4762, 0.9161, 0.5066, 0.7206, 0.543, 0.7207, 0.5437, 0.9164, 0.51, 0.9163, 0.578, 0.7206, 0.576, 0.9164, 0.5437, 0.9164, 0.543, 0.7207, 0.61, 0.7205, 0.6056, 0.9163, 0.576, 0.9164, 0.578, 0.7206, 0.6379, 0.7203, 0.6314, 0.916, 0.6056, 0.9163, 0.61, 0.7205, 0.6379, 0.7203, 0.6606, 0.7199, 0.6524, 0.9157, 0.6314, 0.916])
me_circle.materials.append(mat_material)
me_circle.use_remesh_preserve_volume = False
me_circle.use_remesh_preserve_attributes = False
me_circle.use_mirror_vertex_groups = False
me_circle.update()

# ---- objects
ob_spot = bpy.data.objects.new('Spot', light_spot)
ob_sphere = bpy.data.objects.new('Sphere', me_sphere)
ob_lamp_001 = bpy.data.objects.new('Lamp.001', light_lamp_001)
ob_circle = bpy.data.objects.new('Circle', me_circle)
ob_lamp = bpy.data.objects.new('Lamp', light_lamp)
ob_camera = bpy.data.objects.new('Camera', cam_camera)

# ---- transforms, parenting, visibility, modifiers, constraints
ob_spot.location = (-0.002392, -0.04477, -0.7702)
ob_spot.rotation_euler = (3.142, 1.985e-23, 4.441e-16)
ob_spot.lineart.crease_threshold = 0.0
ob_sphere.location = (-0.01509, 0.00345, 0.8152)
ob_sphere.scale = (0.2341, 0.2341, 0.2341)
ob_sphere.lineart.crease_threshold = 0.0
ob_lamp_001.location = (-0.02548, 0.2457, 0.4548)
ob_lamp_001.rotation_euler = (0.6503, 0.05522, 1.866)
ob_lamp_001.lock_rotations_4d = False
ob_lamp_001.empty_display_type = 'ARROWS'
ob_lamp_001.color = (0.0, 0.0, 0.0, 0.0)
ob_lamp_001.lineart.crease_threshold = 0.0
ob_circle.location = (-0.006197, 0.005444, 0.01961)
ob_circle.lineart.crease_threshold = 0.0
_m = ob_circle.modifiers.new('Subsurf', 'SUBSURF')
_m.uv_smooth = 'PRESERVE_CORNERS'
_m.quality = 2
_m.show_only_control_edges = False
ob_lamp.location = (-0.222, -0.08919, 0.32)
ob_lamp.rotation_euler = (0.6503, 0.05522, 1.866)
ob_lamp.lock_rotations_4d = False
ob_lamp.empty_display_type = 'ARROWS'
ob_lamp.color = (0.0, 0.0, 0.0, 0.0)
ob_lamp.lineart.crease_threshold = 0.0
ob_camera.location = (1.56, -1.856, -0.8233)
ob_camera.rotation_euler = (1.948, 6.293, 0.6974)
ob_camera.lock_rotations_4d = False
ob_camera.empty_display_type = 'ARROWS'
ob_camera.color = (0.0, 0.0, 0.0, 0.0)
ob_camera.display_type = 'WIRE'
ob_camera.lineart.crease_threshold = 0.0

# ---- collection membership
col_collection_1.objects.link(ob_spot)
col_collection_1.objects.link(ob_sphere)
col_collection_1.objects.link(ob_lamp_001)
col_collection_1.objects.link(ob_circle)
col_collection_1.objects.link(ob_lamp)
col_collection_1.objects.link(ob_camera)

# ---- scene / render settings (as saved in the file)
scene.camera = ob_camera
scene.frame_start = 0; scene.frame_end = 60; scene.frame_set(21)
scene.render.engine = 'BLENDER_EEVEE_NEXT'
scene.render.image_settings.color_mode = 'RGB'
scene.render.image_settings.compression = 90
scene.render.resolution_percentage = 50
scene.render.dither_intensity = 0.0
scene.render.bake_margin = 2
scene.render.bake_bias = 0.0
scene.cycles.use_denoising = False
scene.cycles.samples = 10
scene.cycles.sampling_pattern = 'TABULATED_SOBOL'
scene.cycles.light_sampling_threshold = 0.0
scene.cycles.use_adaptive_sampling = False
scene.cycles.use_light_tree = False
scene.cycles.blur_glossy = 0.0
scene.cycles.volume_bounces = 1
scene.cycles.pixel_filter_type = 'GAUSSIAN'
scene.cycles.sample_clamp_indirect = 0.0
scene.view_settings.view_transform = 'Standard'
bpy.context.view_layer.update()

